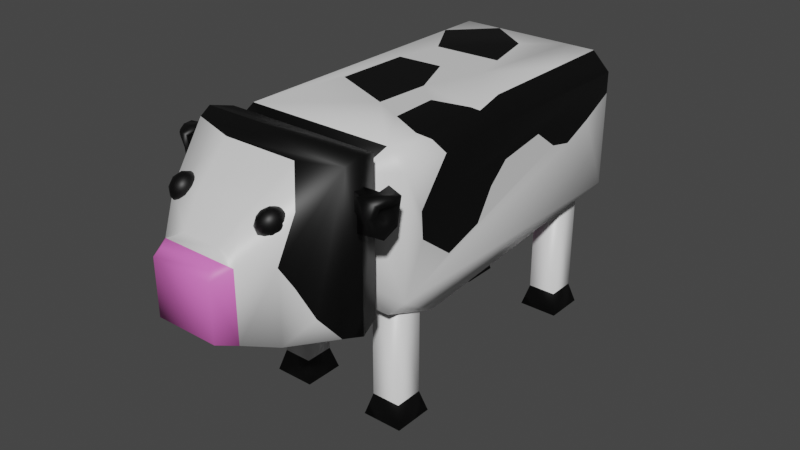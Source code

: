 # Source: cow.blend  (saved by Blender 2.92.15; exported with 4.5.12 LTS)
import bpy
from mathutils import Matrix  # noqa: F401  (used for matrix-valued properties, if any)

bpy.ops.wm.read_factory_settings(use_empty=True)
scene = bpy.context.scene
scene.name = 'Scene'

# ---- collections
col_collection = bpy.data.collections.new('Collection'); scene.collection.children.link(col_collection)

# ---- materials (node trees are filled in below, after node groups)
mat_cow1 = bpy.data.materials.new('cow1')
mat_cow1.alpha_threshold = 0.0
mat_cow1.use_transparent_shadow = False
mat_cow1.line_color = (0.0, 0.0, 0.0, 1.0)
mat_cow2 = bpy.data.materials.new('cow2')
mat_cow2.use_transparent_shadow = False
mat_cow2.diffuse_color = (0.0, 0.0, 0.0, 1.0)
mat_cow3 = bpy.data.materials.new('cow3')
mat_cow3.use_transparent_shadow = False
mat_cow3.diffuse_color = (0.7991, 0.1651, 0.5906, 1.0)

# ---- material node trees
mat_cow1.use_nodes = True; mat_cow1.node_tree.nodes.clear()
_N = mat_cow1.node_tree.nodes; _L = mat_cow1.node_tree.links
n0 = _N.new('ShaderNodeOutputMaterial'); n0.name = 'Material Output'; n0.location = (300, 300)
n1 = _N.new('ShaderNodeBsdfPrincipled'); n1.name = 'Principled BSDF'; n1.location = (10, 300)
n1.distribution = 'GGX'
n1.subsurface_method = 'BURLEY'
n1.inputs[2].default_value = 0.4
n1.inputs[3].default_value = 1.45
n1.inputs[27].default_value = (0.0, 0.0, 0.0, 1.0)
n1.inputs[28].default_value = 1.0
_L.new(n1.outputs[0], n0.inputs[0])
n0.is_active_output = True
mat_cow2.use_nodes = True; mat_cow2.node_tree.nodes.clear()
_N = mat_cow2.node_tree.nodes; _L = mat_cow2.node_tree.links
n0 = _N.new('ShaderNodeBsdfPrincipled'); n0.name = 'Principled BSDF'; n0.location = (10, 300)
n0.distribution = 'GGX'
n0.subsurface_method = 'BURLEY'
n0.inputs[0].default_value = (0.0, 0.0, 0.0, 1.0)
n0.inputs[3].default_value = 1.45
n0.inputs[27].default_value = (0.0, 0.0, 0.0, 1.0)
n0.inputs[28].default_value = 1.0
n1 = _N.new('ShaderNodeOutputMaterial'); n1.name = 'Material Output'; n1.location = (300, 300)
_L.new(n0.outputs[0], n1.inputs[0])
n1.is_active_output = True
mat_cow3.use_nodes = True; mat_cow3.node_tree.nodes.clear()
_N = mat_cow3.node_tree.nodes; _L = mat_cow3.node_tree.links
n0 = _N.new('ShaderNodeBsdfPrincipled'); n0.name = 'Principled BSDF'; n0.location = (10, 300)
n0.distribution = 'GGX'
n0.subsurface_method = 'BURLEY'
n0.inputs[0].default_value = (0.7991, 0.1651, 0.5906, 1.0)
n0.inputs[3].default_value = 1.45
n0.inputs[27].default_value = (0.0, 0.0, 0.0, 1.0)
n0.inputs[28].default_value = 1.0
n1 = _N.new('ShaderNodeOutputMaterial'); n1.name = 'Material Output'; n1.location = (300, 300)
_L.new(n0.outputs[0], n1.inputs[0])
n1.is_active_output = True

# ---- world
world_world = bpy.data.worlds.new('World'); scene.world = world_world
world_world.use_nodes = True; world_world.node_tree.nodes.clear()
_N = world_world.node_tree.nodes; _L = world_world.node_tree.links
n0 = _N.new('ShaderNodeOutputWorld'); n0.name = 'World Output'; n0.location = (300, 300)
n1 = _N.new('ShaderNodeBackground'); n1.name = 'Background'; n1.location = (10, 300)
n1.inputs[0].default_value = (0.05088, 0.05088, 0.05088, 1.0)
_L.new(n1.outputs[0], n0.inputs[0])
n0.is_active_output = True
world_world.color = (0.05088, 0.05088, 0.05088)
world_world.use_sun_shadow = False
world_world.sun_shadow_jitter_overblur = 0.0

# ---- meshes
me_cube = bpy.data.meshes.new('Cube')
me_cube.from_pydata([(1.304, 3.0, 1.023), (1.304, 2.684, 1.339), (1.62, 2.684, 1.023), (1.304, 2.684, -1.339), (1.304, 3.0, -1.023), (1.62, 2.684, -1.023), (1.62, -2.684, 1.023), (1.304, -2.684, 1.339), (0.8884, -2.841, 0.8767), (1.62, -2.684, -1.023), (0.8884, -2.841, -0.8767), (1.304, -2.684, -1.339), (-1.304, 3.0, 1.023), (-1.62, 2.684, 1.023), (-1.304, 2.684, 1.339), (-1.62, 2.684, -1.023), (-1.304, 3.0, -1.023), (-1.304, 2.684, -1.339), (-1.62, -2.684, 1.023), (-0.8884, -2.841, 0.8767), (-1.304, -2.684, 1.339), (-1.304, -2.684, -1.339), (-0.8884, -2.841, -0.8767), (-1.62, -2.684, -1.023), (-0.692, -2.383, -3.164), (-0.692, -1.872, -3.164), (-1.203, -1.872, -3.164), (-1.203, -2.383, -3.164), (-1.307, -2.486, -3.539), (-1.203, -2.383, -1.317), (-1.307, -1.768, -3.539), (-1.203, -1.872, -1.317), (-0.5885, -2.486, -3.539), (-0.692, -2.383, -1.317), (-0.5885, -1.768, -3.539), (-0.692, -1.872, -1.317), (1.245, -2.383, -3.164), (1.245, -1.872, -3.164), (0.7338, -1.872, -3.164), (0.7338, -2.383, -3.164), (0.6303, -2.486, -3.539), (0.7338, -2.383, -1.317), (0.6303, -1.768, -3.539), (0.7338, -1.872, -1.317), (1.348, -2.486, -3.539), (1.245, -2.383, -1.317), (1.348, -1.768, -3.539), (1.245, -1.872, -1.317), (-0.692, 2.048, -3.164), (-0.692, 2.559, -3.164), (-1.203, 2.559, -3.164), (-1.203, 2.048, -3.164), (-1.307, 1.945, -3.539), (-1.203, 2.048, -1.317), (-1.307, 2.663, -3.539), (-1.203, 2.559, -1.317), (-0.5885, 1.945, -3.539), (-0.692, 2.048, -1.317), (-0.5885, 2.663, -3.539), (-0.692, 2.559, -1.317), (1.245, 2.048, -3.164), (1.245, 2.559, -3.164), (0.7338, 2.559, -3.164), (0.7338, 2.048, -3.164), (0.6303, 1.945, -3.539), (0.7338, 2.048, -1.317), (0.6303, 2.663, -3.539), (0.7338, 2.559, -1.317), (1.348, 1.945, -3.539), (1.245, 2.048, -1.317), (1.348, 2.663, -3.539), (1.245, 2.559, -1.317), (-0.06822, 1.936, -1.399), (-0.06822, 1.933, -1.512), (-0.06822, 1.684, -1.903), (0.06146, 1.923, -1.4), (0.05897, 1.921, -1.513), (0.05159, 1.893, -1.624), (0.03961, 1.842, -1.729), (0.02348, 1.769, -1.824), (0.003831, 1.677, -1.904), (-0.01859, 1.569, -1.967), (-0.04292, 1.45, -2.01), (0.1862, 1.886, -1.403), (0.1813, 1.884, -1.516), (0.1668, 1.859, -1.627), (0.1433, 1.811, -1.732), (0.1117, 1.742, -1.826), (0.07311, 1.656, -1.906), (0.02913, 1.555, -1.968), (-0.01859, 1.443, -2.011), (0.3011, 1.825, -1.408), (0.294, 1.824, -1.522), (0.273, 1.802, -1.632), (0.2388, 1.76, -1.736), (0.1929, 1.699, -1.83), (0.137, 1.622, -1.909), (0.07311, 1.531, -1.97), (0.003831, 1.431, -2.012), (0.4018, 1.742, -1.416), (0.3928, 1.743, -1.529), (0.366, 1.726, -1.639), (0.3226, 1.691, -1.743), (0.2641, 1.641, -1.835), (0.1929, 1.576, -1.913), (0.1117, 1.5, -1.973), (0.02348, 1.415, -2.014), (0.4845, 1.642, -1.425), (0.4739, 1.645, -1.537), (0.4424, 1.633, -1.647), (0.3913, 1.608, -1.75), (0.3226, 1.57, -1.841), (0.2388, 1.52, -1.918), (0.1433, 1.462, -1.976), (0.03961, 1.395, -2.015), (0.5459, 1.527, -1.435), (0.5341, 1.532, -1.547), (0.4992, 1.527, -1.657), (0.4424, 1.513, -1.758), (0.366, 1.489, -1.848), (0.273, 1.457, -1.923), (0.1668, 1.418, -1.98), (0.05159, 1.373, -2.017), (0.5837, 1.403, -1.446), (0.5712, 1.411, -1.558), (0.5341, 1.413, -1.667), (0.4739, 1.41, -1.767), (0.3928, 1.401, -1.856), (0.294, 1.388, -1.929), (0.1813, 1.37, -1.984), (0.05897, 1.349, -2.019), (0.5965, 1.274, -1.457), (0.5837, 1.284, -1.569), (0.5459, 1.293, -1.677), (0.4845, 1.302, -1.777), (0.4018, 1.31, -1.864), (0.3011, 1.316, -1.936), (0.1862, 1.321, -1.989), (0.06146, 1.324, -2.022), (0.5837, 1.145, -1.468), (0.5712, 1.157, -1.58), (0.5341, 1.174, -1.688), (0.4739, 1.195, -1.786), (0.3928, 1.218, -1.872), (0.294, 1.244, -1.942), (0.1813, 1.271, -1.993), (0.05897, 1.298, -2.024), (0.5459, 1.021, -1.479), (0.5341, 1.035, -1.591), (0.4992, 1.059, -1.698), (0.4424, 1.091, -1.795), (0.366, 1.131, -1.88), (0.273, 1.175, -1.948), (0.1668, 1.224, -1.997), (0.05159, 1.274, -2.026), (0.4845, 0.9061, -1.489), (0.4739, 0.9231, -1.601), (0.4424, 0.9535, -1.707), (0.3913, 0.9962, -1.804), (0.3226, 1.05, -1.887), (0.2388, 1.112, -1.954), (0.1433, 1.18, -2.001), (0.03961, 1.252, -2.028), (0.4018, 0.8058, -1.498), (0.3928, 0.8246, -1.61), (0.366, 0.8608, -1.715), (0.3226, 0.9128, -1.811), (0.2641, 0.9787, -1.893), (0.1929, 1.056, -1.958), (0.1117, 1.142, -2.005), (0.02348, 1.232, -2.03), (0.3011, 0.7234, -1.505), (0.294, 0.7439, -1.617), (0.273, 0.7847, -1.722), (0.2388, 0.8443, -1.817), (0.1929, 0.9205, -1.898), (0.137, 1.01, -1.963), (0.07311, 1.11, -2.007), (0.003831, 1.216, -2.031), (-0.06822, 1.325, -2.033), (0.1862, 0.6622, -1.511), (0.1813, 0.6839, -1.622), (0.1668, 0.7282, -1.727), (0.1433, 0.7935, -1.822), (0.1117, 0.8772, -1.902), (0.07311, 0.9762, -1.966), (0.02913, 1.087, -2.009), (-0.01859, 1.204, -2.032), (0.06146, 0.6245, -1.514), (0.05897, 0.6469, -1.625), (0.05159, 0.6934, -1.73), (0.03961, 0.7621, -1.824), (0.02348, 0.8506, -1.904), (0.003831, 0.9553, -1.967), (-0.01859, 1.072, -2.011), (-0.04292, 1.197, -2.033), (-0.2805, 1.561, -2.551), (-0.06822, 0.6118, -1.515), (-0.06822, 0.6344, -1.626), (-0.06822, 0.6816, -1.731), (-0.06822, 0.7516, -1.825), (-0.06822, 0.8416, -1.905), (-0.06822, 0.9482, -1.968), (-0.06822, 1.067, -2.011), (-0.06822, 1.194, -2.033), (-0.3618, 1.638, -2.491), (-0.1979, 0.6245, -1.514), (-0.1954, 0.6469, -1.625), (-0.188, 0.6934, -1.73), (-0.176, 0.7621, -1.824), (-0.1599, 0.8506, -1.904), (-0.1403, 0.9553, -1.967), (-0.1178, 1.072, -2.011), (-0.09351, 1.197, -2.033), (-0.3122, 1.523, -2.555), (-0.3226, 0.6622, -1.511), (-0.3177, 0.6839, -1.622), (-0.3032, 0.7282, -1.727), (-0.2797, 0.7935, -1.822), (-0.2481, 0.8772, -1.902), (-0.2095, 0.9762, -1.966), (-0.1656, 1.087, -2.009), (-0.1178, 1.204, -2.032), (-0.4077, 1.582, -2.496), (-0.4375, 0.7234, -1.505), (-0.4304, 0.7439, -1.617), (-0.4094, 0.7847, -1.722), (-0.3753, 0.8443, -1.817), (-0.3293, 0.9205, -1.898), (-0.2734, 1.01, -1.963), (-0.2095, 1.11, -2.007), (-0.1403, 1.216, -2.031), (-0.433, 1.04, -2.471), (-0.5382, 0.8058, -1.498), (-0.5292, 0.8246, -1.61), (-0.5025, 0.8608, -1.715), (-0.459, 0.9128, -1.811), (-0.4006, 0.9787, -1.893), (-0.3293, 1.056, -1.958), (-0.2481, 1.142, -2.005), (-0.1599, 1.232, -2.03), (-0.4915, 0.9813, -2.469), (-0.6209, 0.9061, -1.489), (-0.6103, 0.9231, -1.601), (-0.5788, 0.9535, -1.707), (-0.5278, 0.9962, -1.804), (-0.459, 1.05, -1.887), (-0.3753, 1.112, -1.954), (-0.2797, 1.18, -2.001), (-0.176, 1.252, -2.028), (-0.3618, 0.982, -2.477), (-0.6823, 1.021, -1.479), (-0.6705, 1.035, -1.591), (-0.6356, 1.059, -1.698), (-0.5788, 1.091, -1.795), (-0.5025, 1.131, -1.88), (-0.4094, 1.175, -1.948), (-0.3032, 1.224, -1.997), (-0.188, 1.274, -2.026), (-0.4077, 0.9128, -2.475), (-0.7202, 1.145, -1.468), (-0.7076, 1.157, -1.58), (-0.6705, 1.174, -1.688), (-0.6103, 1.195, -1.786), (-0.5292, 1.218, -1.872), (-0.4304, 1.244, -1.942), (-0.3177, 1.271, -1.993), (-0.1954, 1.298, -2.024), (0.07923, 0.9387, -2.48), (-0.7329, 1.274, -1.457), (-0.7202, 1.284, -1.569), (-0.6823, 1.293, -1.677), (-0.6209, 1.302, -1.777), (-0.5382, 1.31, -1.864), (-0.4375, 1.316, -1.936), (-0.3226, 1.321, -1.989), (-0.1979, 1.324, -2.022), (0.1109, 0.8623, -2.484), (-0.7202, 1.403, -1.446), (-0.7076, 1.411, -1.558), (-0.6705, 1.413, -1.667), (-0.6103, 1.41, -1.767), (-0.5292, 1.401, -1.856), (-0.4304, 1.388, -1.929), (-0.3177, 1.37, -1.984), (-0.1954, 1.349, -2.019), (0.1605, 0.982, -2.477), (-0.6823, 1.527, -1.435), (-0.6705, 1.532, -1.547), (-0.6356, 1.527, -1.657), (-0.5788, 1.513, -1.758), (-0.5025, 1.489, -1.848), (-0.4094, 1.457, -1.923), (-0.3032, 1.418, -1.98), (-0.188, 1.373, -2.017), (0.2064, 0.9132, -2.48), (-0.6209, 1.642, -1.425), (-0.6103, 1.645, -1.537), (-0.5788, 1.633, -1.647), (-0.5278, 1.608, -1.75), (-0.459, 1.57, -1.841), (-0.3753, 1.52, -1.918), (-0.2797, 1.462, -1.976), (-0.176, 1.395, -2.015), (0.07923, 1.561, -2.551), (-0.5382, 1.742, -1.416), (-0.5292, 1.743, -1.529), (-0.5025, 1.726, -1.639), (-0.459, 1.691, -1.743), (-0.4006, 1.641, -1.835), (-0.3293, 1.576, -1.913), (-0.2481, 1.5, -1.973), (-0.1599, 1.415, -2.014), (0.1605, 1.638, -2.491), (-0.4375, 1.825, -1.408), (-0.4304, 1.824, -1.522), (-0.4094, 1.802, -1.632), (-0.3753, 1.76, -1.736), (-0.3293, 1.699, -1.83), (-0.2734, 1.622, -1.909), (-0.2095, 1.531, -1.97), (-0.1403, 1.431, -2.012), (0.04068, 1.593, -2.549), (-0.3226, 1.886, -1.403), (-0.3177, 1.884, -1.516), (-0.3032, 1.859, -1.627), (-0.2797, 1.811, -1.732), (-0.2481, 1.742, -1.826), (-0.2095, 1.656, -1.906), (-0.1656, 1.555, -1.968), (-0.1178, 1.443, -2.011), (0.1045, 1.683, -2.487), (-0.1979, 1.923, -1.4), (-0.1954, 1.921, -1.513), (-0.188, 1.893, -1.624), (-0.176, 1.842, -1.729), (-0.1599, 1.769, -1.824), (-0.1403, 1.677, -1.904), (-0.1178, 1.569, -1.967), (-0.09351, 1.45, -2.01), (-0.06822, 1.905, -1.623), (-0.06822, 1.853, -1.728), (-0.06822, 1.778, -1.823), (-0.06822, 1.574, -1.966), (-0.06822, 1.453, -2.01), (-0.2491, 3.41, -1.03), (-0.2491, 3.41, -0.5928), (-0.2491, 3.717, -1.03), (-0.2491, 3.717, -0.5928), (0.2491, 3.41, -1.03), (0.2491, 3.41, -0.5928), (0.2491, 3.717, -1.03), (0.2491, 3.717, -0.5928), (0.0, 3.717, -1.243), (0.0, 3.717, -0.5928), (0.0, 3.41, -1.243), (0.0, 3.41, -0.5928), (-0.04714, 3.52, -0.5975), (-0.08353, 3.52, 0.4046), (-0.04714, 3.629, -0.5975), (-0.08353, 3.629, 0.4046), (0.06248, 3.52, -0.5975), (0.09887, 3.52, 0.4046), (0.06248, 3.629, -0.5975), (0.09887, 3.629, 0.4046), (-0.08353, 3.535, 0.4409), (-0.08353, 3.614, 0.517), (0.09887, 3.614, 0.517), (0.09887, 3.535, 0.4409), (-0.1569, 2.972, 0.4312), (-0.1569, 2.984, 0.6286), (0.1722, 2.984, 0.6286), (0.1722, 2.972, 0.4312), (-0.9687, -4.569, -1.069), (-1.326, -3.058, -1.176), (-1.326, -3.058, 1.391), (1.031, -4.569, -1.069), (1.389, -3.058, -1.176), (1.389, -3.058, 1.391), (-1.425, -3.424, -1.269), (-1.425, -3.424, 1.484), (1.487, -3.424, -1.269), (1.487, -3.424, 1.484), (-1.331, -3.769, -1.181), (1.394, -3.769, -1.181), (-0.6442, -5.035, -0.94), (0.7068, -5.035, -0.94), (-0.5205, -5.358, -0.8231), (0.5831, -5.358, -0.8231), (-0.8969, -2.974, 0.9852), (-0.8969, -2.974, -0.77), (0.9594, -2.974, -0.77), (0.9594, -2.974, 0.9852), (1.386, -3.514, 0.7518), (1.386, -3.514, 1.03), (1.386, -3.368, 0.7518), (1.386, -3.368, 1.03), (1.884, -3.597, 0.6263), (1.953, -3.597, 0.9392), (1.955, -3.285, 0.6263), (2.024, -3.285, 0.9392), (1.386, -3.441, 0.7518), (1.386, -3.441, 1.03), (1.963, -3.441, 0.5917), (2.055, -3.441, 0.9737), (1.386, -3.514, 0.8909), (1.386, -3.368, 0.8909), (1.963, -3.251, 0.7827), (1.876, -3.631, 0.7827), (1.806, -3.251, 0.5917), (1.386, -3.441, 0.8909), (1.973, -3.325, 0.7759), (1.96, -3.345, 0.6826), (1.909, -3.423, 0.6585), (1.909, -3.423, 0.8933), (1.859, -3.501, 0.8692), (1.846, -3.521, 0.7759), (1.859, -3.501, 0.6826), (1.96, -3.345, 0.8692), (1.909, -3.423, 0.7759), (1.806, -3.251, 0.9737), (1.806, -3.631, 0.5917), (1.806, -3.631, 0.9737), (1.806, -3.441, 0.9737), (1.806, -3.441, 0.5917), (1.806, -3.631, 0.7827), (1.806, -3.251, 0.7827), (1.732, -3.155, 1.054), (2.015, -3.231, 1.018), (1.952, -3.195, 0.7827), (1.946, -3.231, 0.5476), (1.905, -3.461, 0.4086), (1.996, -3.461, 1.054), (1.932, -3.691, 1.018), (1.857, -3.727, 0.7827), (1.863, -3.691, 0.5476), (1.637, -3.687, 0.5111), (1.776, -3.421, 1.054), (1.732, -3.155, 0.7827), (1.732, -3.155, 0.5111), (1.637, -3.687, 1.054), (1.685, -3.421, 0.4086), (1.637, -3.687, 0.7827), (-1.312, -3.361, 0.7518), (-1.312, -3.361, 1.03), (-1.312, -3.508, 0.7518), (-1.312, -3.508, 1.03), (-2.003, -3.281, 0.6263), (-2.058, -3.324, 0.9392), (-1.87, -3.571, 0.6263), (-1.925, -3.614, 0.9392), (-1.312, -3.434, 0.7518), (-1.312, -3.434, 1.03), (-1.971, -3.453, 0.5917), (-2.043, -3.509, 0.9737), (-1.312, -3.361, 0.8909), (-1.312, -3.508, 0.8909), (-1.855, -3.603, 0.7827), (-2.018, -3.25, 0.7827), (-1.732, -3.624, 0.5917), (-1.312, -3.434, 0.8909), (-1.908, -3.551, 0.7759), (-1.91, -3.527, 0.6826), (-1.917, -3.435, 0.6585), (-1.917, -3.435, 0.8933), (-1.924, -3.342, 0.8692), (-1.926, -3.318, 0.7759), (-1.924, -3.342, 0.6826), (-1.91, -3.527, 0.8692), (-1.917, -3.435, 0.7759), (-1.732, -3.624, 0.9737), (-1.732, -3.245, 0.5917), (-1.732, -3.245, 0.9737), (-1.732, -3.434, 0.9737), (-1.732, -3.434, 0.5917), (-1.732, -3.245, 0.7827), (-1.732, -3.624, 0.7827), (-1.659, -3.72, 1.054), (-1.884, -3.651, 1.018), (-1.812, -3.641, 0.7827), (-1.829, -3.609, 0.5476), (-1.936, -3.402, 0.4086), (-2.009, -3.457, 1.054), (-2.099, -3.236, 1.018), (-2.061, -3.162, 0.7827), (-2.044, -3.194, 0.5476), (-1.563, -3.188, 0.5111), (-1.702, -3.454, 1.054), (-1.659, -3.72, 0.7827), (-1.659, -3.72, 0.5111), (-1.563, -3.188, 1.054), (-1.611, -3.454, 0.4086), (-1.563, -3.188, 0.7827), (-0.4241, -4.632, 0.7571), (-0.4672, -4.495, 0.8752), (-0.9687, -4.569, 0.7184), (0.5298, -4.495, 0.8752), (0.4867, -4.632, 0.7571), (1.031, -4.569, 0.7184), (1.423, -3.659, 1.397), (0.6872, -3.842, 1.343), (-0.6246, -3.842, 1.343), (-1.361, -3.659, 1.397), (-0.5153, -5.121, 0.3065), (-0.2979, -4.973, 0.4027), (-0.6442, -5.035, 0.2345), (0.5779, -5.121, 0.3065), (0.7068, -5.035, 0.2345), (0.3605, -4.973, 0.4027), (-0.4568, -5.273, 0.2513), (-0.5205, -5.358, 0.1183), (0.5194, -5.273, 0.2513), (0.5831, -5.358, 0.1183), (0.9105, -4.252, 0.7456), (0.9602, -4.397, 0.568), (0.7487, -4.363, 0.5892), (0.7317, -4.358, 0.828), (0.9327, -4.389, 0.9545), (1.074, -4.413, 0.7938), (0.8121, -4.591, 0.5407), (0.6708, -4.567, 0.7014), (0.7845, -4.584, 0.9272), (0.996, -4.618, 0.906), (1.013, -4.623, 0.6672), (0.8342, -4.728, 0.7496), (0.8221, -4.275, 0.6533), (0.9465, -4.295, 0.6409), (0.8513, -4.36, 0.5489), (1.042, -4.39, 0.6692), (1.013, -4.305, 0.7736), (0.8121, -4.273, 0.7937), (0.717, -4.337, 0.7017), (0.9302, -4.291, 0.868), (0.8251, -4.353, 0.9165), (1.026, -4.385, 0.8964), (1.007, -4.513, 0.5948), (1.074, -4.523, 0.7275), (0.7643, -4.475, 0.5329), (0.8886, -4.495, 0.5204), (0.6712, -4.458, 0.7677), (0.6812, -4.461, 0.6273), (0.8562, -4.486, 0.9748), (0.738, -4.467, 0.9004), (1.064, -4.52, 0.8679), (0.9805, -4.506, 0.9623), (0.9196, -4.628, 0.5787), (0.7185, -4.595, 0.5988), (0.7023, -4.591, 0.826), (0.8934, -4.62, 0.9463), (1.028, -4.643, 0.7935), (0.8145, -4.69, 0.6272), (0.9326, -4.708, 0.7015), (0.7315, -4.675, 0.7216), (0.7983, -4.685, 0.8543), (0.9226, -4.705, 0.8419), (-0.83, -4.284, 0.8684), (-0.7749, -4.305, 0.6418), (-0.9859, -4.329, 0.6775), (-0.9793, -4.449, 0.8847), (-0.7643, -4.5, 0.9771), (-0.6379, -4.411, 0.827), (-0.8903, -4.484, 0.5181), (-1.017, -4.573, 0.6682), (-0.8796, -4.678, 0.8534), (-0.6686, -4.655, 0.8177), (-0.6752, -4.535, 0.6105), (-0.8246, -4.7, 0.6268), (-0.9221, -4.274, 0.7774), (-0.7981, -4.26, 0.7564), (-0.8897, -4.286, 0.6442), (-0.6852, -4.335, 0.7321), (-0.7175, -4.322, 0.8653), (-0.9182, -4.344, 0.8992), (-1.01, -4.371, 0.787), (-0.7918, -4.374, 0.9535), (-0.8796, -4.471, 0.9631), (-0.6789, -4.449, 0.9291), (-0.7071, -4.408, 0.6048), (-0.6266, -4.47, 0.7137), (-0.9575, -4.392, 0.5715), (-0.8335, -4.378, 0.5506), (-1.028, -4.514, 0.7815), (-1.032, -4.444, 0.6598), (-0.821, -4.606, 0.9446), (-0.9474, -4.576, 0.8904), (-0.6227, -4.54, 0.8354), (-0.697, -4.592, 0.9237), (-0.7749, -4.513, 0.5321), (-0.9756, -4.535, 0.5661), (-0.9693, -4.649, 0.7631), (-0.7648, -4.697, 0.851), (-0.6446, -4.613, 0.7082), (-0.8627, -4.61, 0.5417), (-0.7363, -4.64, 0.596), (-0.937, -4.662, 0.63), (-0.8564, -4.724, 0.7388), (-0.7324, -4.71, 0.7178), (1.62, 2.684, 0.6495), (1.62, -1.771, 1.023), (1.62, -2.317, 0.3136), (1.62, -2.285, -0.1463), (1.62, -1.656, -0.6311), (1.62, -0.9484, -0.4116), (1.62, -0.633, 0.09817), (1.62, -0.2743, 0.42), (1.62, 0.6066, 0.5548), (1.62, 1.076, 0.2051), (1.62, 1.512, 0.1086), (1.62, 2.087, 0.3486), (1.304, 1.583, 1.339), (1.304, -0.08982, 1.339), (1.304, -0.7839, 1.339), (1.304, -2.068, 1.339), (0.7681, 2.684, 1.339), (1.433, -1.863, 1.21), (1.377, -0.6519, 1.266), (0.6961, -1.758, 1.339), (0.6644, -0.9174, 1.339), (0.5438, 0.5742, 1.339), (1.142, -4.311, 0.9108), (1.031, -4.569, 0.1617), (1.243, -4.101, -0.7608), (1.123, -4.366, -0.2013), (-1.289, -3.827, 1.272), (-0.9687, -4.569, -0.1415), (-1.209, -4.032, -0.7887), (-1.032, -4.422, -0.2814), (-1.029, -4.43, 0.3318), (-1.155, -4.137, 0.7103), (0.1401, -1.479, 1.339), (0.199, -0.5113, 1.339), (-0.1735, 0.3787, 1.339), (-0.9823, 0.3325, 1.339), (-1.017, -0.9967, 1.339), (-0.634, 2.684, 1.339), (-1.304, 1.974, 1.339), (0.3726, 1.196, 1.339), (0.1393, 2.164, 1.339), (-0.8272, 1.151, 1.339), (-1.62, -2.684, -0.06831), (-0.8884, -2.841, -0.2391), (-1.62, -2.288, 1.023), (-1.62, -0.5022, -1.023), (-1.62, -1.634, 0.8015), (-1.62, -0.6164, 0.2183), (-1.62, -0.06042, -0.3789), (-1.62, -1.175, -0.6674), (-1.62, -1.751, -0.2576), (-1.62, -1.87, -0.7975), (-1.62, -2.289, -0.6617), (-1.62, 2.467, 1.023), (-1.62, 0.5736, 1.023), (-1.62, 2.684, 0.8249), (-1.62, 0.4115, 0.373), (-1.62, 0.4407, -0.3282), (-1.62, 0.8341, -0.6838), (-1.62, 1.544, -0.1538), (-1.62, 2.176, 0.5009), (-1.419, 2.253, 1.224), (-1.42, 1.693, 1.223), (-1.304, -1.543, -1.729), (1.304, -1.676, -1.729)], [], [(17, 3, 661, 660), (23, 639, 649, 648, 647, 646, 642), (392, 391, 10, 8), (1, 613, 609), (5, 597, 608, 607, 606, 605, 604, 603, 602, 601, 600, 599, 598, 6, 9), (0, 1, 2), (3, 4, 5), (6, 7, 8), (9, 10, 11), (12, 13, 14), (15, 16, 17), (18, 19, 20), (21, 22, 23), (17, 660, 21, 23, 642, 15), (3, 17, 16, 4), (2, 597, 5, 4, 0), (22, 640, 639, 23), (8, 10, 9, 6), (12, 16, 15, 652, 13), (7, 20, 19, 8), (1, 609, 610, 615, 611, 612, 614, 598, 2), (21, 11, 10, 22), (20, 635, 14, 13, 650, 658, 659, 651, 641, 18), (14, 634, 613, 1, 0, 12), (11, 661, 3, 5, 9), (16, 12, 0, 4), (28, 27, 26, 30), (30, 26, 25, 34), (34, 25, 24, 32), (32, 24, 27, 28), (27, 29, 31, 26), (26, 31, 35, 25), (25, 35, 33, 24), (24, 33, 29, 27), (30, 34, 32, 28), (35, 31, 29, 33), (40, 39, 38, 42), (42, 38, 37, 46), (46, 37, 36, 44), (44, 36, 39, 40), (39, 41, 43, 38), (38, 43, 47, 37), (37, 47, 45, 36), (36, 45, 41, 39), (42, 46, 44, 40), (47, 43, 41, 45), (52, 51, 50, 54), (54, 50, 49, 58), (58, 49, 48, 56), (56, 48, 51, 52), (51, 53, 55, 50), (50, 55, 59, 49), (49, 59, 57, 48), (48, 57, 53, 51), (54, 58, 56, 52), (59, 55, 53, 57), (64, 63, 62, 66), (66, 62, 61, 70), (70, 61, 60, 68), (68, 60, 63, 64), (63, 65, 67, 62), (62, 67, 71, 61), (61, 71, 69, 60), (60, 69, 65, 63), (66, 70, 68, 64), (71, 67, 65, 69), (73, 72, 75, 76), (340, 73, 76, 77), (341, 340, 77, 78), (342, 341, 78, 79), (74, 342, 79, 80), (343, 74, 80, 81), (344, 343, 81, 82), (179, 344, 82), (82, 81, 89, 90), (179, 82, 90), (76, 75, 83, 84), (77, 76, 84, 85), (78, 77, 85, 86), (79, 78, 86, 87), (80, 79, 87, 88), (81, 80, 88, 89), (87, 86, 94, 95), (88, 87, 95, 96), (89, 88, 96, 97), (90, 89, 97, 98), (179, 90, 98), (84, 83, 91, 92), (85, 84, 92, 93), (86, 85, 93, 94), (179, 98, 106), (92, 91, 99, 100), (93, 92, 100, 101), (94, 93, 101, 102), (95, 94, 102, 103), (96, 95, 103, 104), (104, 105, 304, 313), (98, 97, 105, 106), (104, 103, 111, 112), (105, 104, 112, 113), (106, 105, 113, 114), (179, 106, 114), (100, 99, 107, 108), (101, 100, 108, 109), (102, 101, 109, 110), (103, 102, 110, 111), (108, 107, 115, 116), (109, 108, 116, 117), (110, 109, 117, 118), (111, 110, 118, 119), (112, 111, 119, 120), (113, 112, 120, 121), (114, 113, 121, 122), (179, 114, 122), (120, 119, 127, 128), (121, 120, 128, 129), (122, 121, 129, 130), (179, 122, 130), (116, 115, 123, 124), (117, 116, 124, 125), (118, 117, 125, 126), (119, 118, 126, 127), (125, 124, 132, 133), (126, 125, 133, 134), (127, 126, 134, 135), (128, 127, 135, 136), (129, 128, 136, 137), (130, 129, 137, 138), (179, 130, 138), (124, 123, 131, 132), (137, 136, 144, 145), (138, 137, 145, 146), (179, 138, 146), (132, 131, 139, 140), (133, 132, 140, 141), (134, 133, 141, 142), (135, 134, 142, 143), (136, 135, 143, 144), (141, 140, 148, 149), (142, 141, 149, 150), (143, 142, 150, 151), (144, 143, 151, 152), (145, 144, 152, 153), (146, 145, 153, 154), (179, 146, 154), (140, 139, 147, 148), (153, 152, 160, 161), (154, 153, 161, 162), (179, 154, 162), (148, 147, 155, 156), (149, 148, 156, 157), (150, 149, 157, 158), (151, 150, 158, 159), (152, 151, 159, 160), (158, 157, 165, 166), (159, 158, 166, 167), (160, 159, 167, 168), (161, 160, 168, 169), (162, 161, 169, 170), (179, 162, 170), (156, 155, 163, 164), (157, 156, 164, 165), (170, 169, 177, 178), (179, 170, 178), (164, 163, 171, 172), (165, 164, 172, 173), (166, 165, 173, 174), (167, 166, 174, 175), (168, 167, 175, 176), (169, 168, 176, 177), (237, 228, 250, 232), (176, 175, 184, 185), (177, 176, 185, 186), (178, 177, 186, 187), (179, 178, 187), (172, 171, 180, 181), (173, 172, 181, 182), (174, 173, 182, 183), (179, 187, 195), (181, 180, 188, 189), (182, 181, 189, 190), (183, 182, 190, 191), (184, 183, 191, 192), (185, 184, 192, 193), (186, 185, 193, 194), (187, 186, 194, 195), (192, 191, 200, 201), (193, 192, 201, 202), (194, 193, 202, 203), (195, 194, 203, 204), (228, 227, 259, 250), (179, 195, 204), (189, 188, 197, 198), (190, 189, 198, 199), (191, 190, 199, 200), (179, 204, 213), (198, 197, 206, 207), (199, 198, 207, 208), (200, 199, 208, 209), (201, 200, 209, 210), (202, 201, 210, 211), (203, 202, 211, 212), (204, 203, 212, 213), (311, 302, 214, 196), (211, 210, 219, 220), (212, 211, 220, 221), (213, 212, 221, 222), (302, 301, 223, 214), (179, 213, 222), (207, 206, 215, 216), (208, 207, 216, 217), (209, 208, 217, 218), (210, 209, 218, 219), (216, 215, 224, 225), (217, 216, 225, 226), (218, 217, 226, 227), (219, 218, 227, 228), (220, 219, 228, 229), (221, 220, 229, 230), (222, 221, 230, 231), (97, 96, 331, 322), (179, 222, 231), (229, 228, 237, 238), (230, 229, 238, 239), (231, 230, 239, 240), (105, 97, 322, 304), (179, 231, 240), (225, 224, 233, 234), (226, 225, 234, 235), (227, 226, 235, 236), (175, 174, 295, 286), (235, 234, 243, 244), (236, 235, 244, 245), (237, 236, 245, 246), (238, 237, 246, 247), (239, 238, 247, 248), (240, 239, 248, 249), (174, 183, 277, 295), (179, 240, 249), (234, 233, 242, 243), (248, 247, 256, 257), (249, 248, 257, 258), (183, 184, 268, 277), (179, 249, 258), (243, 242, 251, 252), (244, 243, 252, 253), (245, 244, 253, 254), (246, 245, 254, 255), (247, 246, 255, 256), (254, 253, 262, 263), (255, 254, 263, 264), (256, 255, 264, 265), (257, 256, 265, 266), (258, 257, 266, 267), (301, 310, 205, 223), (179, 258, 267), (252, 251, 260, 261), (253, 252, 261, 262), (267, 266, 275, 276), (184, 175, 286, 268), (179, 267, 276), (261, 260, 269, 270), (262, 261, 270, 271), (263, 262, 271, 272), (264, 263, 272, 273), (265, 264, 273, 274), (266, 265, 274, 275), (272, 271, 280, 281), (273, 272, 281, 282), (274, 273, 282, 283), (275, 274, 283, 284), (276, 275, 284, 285), (96, 104, 313, 331), (179, 276, 285), (270, 269, 278, 279), (271, 270, 279, 280), (285, 284, 293, 294), (236, 237, 232, 241), (179, 285, 294), (279, 278, 287, 288), (280, 279, 288, 289), (281, 280, 289, 290), (282, 281, 290, 291), (283, 282, 291, 292), (284, 283, 292, 293), (291, 290, 299, 300), (292, 291, 300, 301), (293, 292, 301, 302), (294, 293, 302, 303), (310, 311, 196, 205), (179, 294, 303), (288, 287, 296, 297), (289, 288, 297, 298), (290, 289, 298, 299), (214, 223, 205, 196), (179, 303, 312), (297, 296, 305, 306), (298, 297, 306, 307), (299, 298, 307, 308), (300, 299, 308, 309), (301, 300, 309, 310), (227, 236, 241, 259), (303, 302, 311, 312), (309, 308, 317, 318), (310, 309, 318, 319), (311, 310, 319, 320), (312, 311, 320, 321), (250, 259, 241, 232), (179, 312, 321), (306, 305, 314, 315), (307, 306, 315, 316), (308, 307, 316, 317), (179, 321, 330), (315, 314, 323, 324), (316, 315, 324, 325), (317, 316, 325, 326), (318, 317, 326, 327), (319, 318, 327, 328), (320, 319, 328, 329), (321, 320, 329, 330), (286, 295, 277, 268), (328, 327, 336, 337), (329, 328, 337, 338), (330, 329, 338, 339), (322, 331, 313, 304), (179, 330, 339), (324, 323, 332, 333), (325, 324, 333, 334), (326, 325, 334, 335), (327, 326, 335, 336), (334, 333, 73, 340), (335, 334, 340, 341), (336, 335, 341, 342), (337, 336, 342, 74), (338, 337, 74, 343), (339, 338, 343, 344), (72, 332, 323, 314, 305, 296, 287, 278, 269, 260, 251, 242, 233, 224, 215, 206, 197, 188, 180, 171, 163, 155, 147, 139, 131, 123, 115, 107, 99, 91, 83, 75), (179, 339, 344), (333, 332, 72, 73), (345, 346, 348, 347), (353, 354, 352, 351), (351, 352, 350, 349), (355, 356, 346, 345), (353, 351, 349, 355), (354, 348, 346, 356), (352, 354, 356, 350), (347, 353, 355, 345), (349, 350, 356, 355), (347, 348, 354, 353), (357, 358, 360, 359), (359, 360, 364, 363), (363, 364, 362, 361), (361, 362, 358, 357), (359, 363, 361, 357), (364, 360, 366, 367), (368, 367, 371, 372), (362, 364, 367, 368), (360, 358, 365, 366), (358, 362, 368, 365), (371, 370, 369, 372), (366, 365, 369, 370), (365, 368, 372, 369), (367, 366, 370, 371), (379, 380, 375, 374), (375, 378, 392, 389), (376, 620, 498, 507, 386), (373, 376, 386, 385), (383, 384, 376, 373), (373, 624, 626, 625, 383), (378, 375, 380, 382), (374, 377, 381, 379), (377, 378, 382, 381), (505, 385, 387, 510), (497, 493, 504, 508), (383, 502, 380, 379), (379, 381, 384, 383), (382, 380, 502, 499), (385, 386, 388, 387), (384, 499, 619, 620, 622, 621), (381, 382, 499, 384), (500, 501, 494, 496), (506, 503, 509, 511), (386, 507, 512, 388), (388, 512, 510, 387), (389, 392, 8, 19), (374, 375, 389, 390), (378, 377, 391, 392), (377, 374, 390, 391), (391, 390, 22, 10), (390, 389, 19, 640, 22), (410, 402, 396, 406), (426, 420, 427, 438), (404, 398, 415, 414), (425, 422, 394, 405), (422, 425, 442, 440), (423, 402, 394, 422), (420, 396, 402, 423), (421, 424, 441, 436), (398, 408, 416, 415), (405, 394, 402, 410), (393, 405, 410, 401), (397, 403, 413, 417), (421, 425, 405, 393), (403, 399, 412, 413), (397, 408, 434, 435), (401, 410, 406, 395), (419, 414, 415, 416), (411, 418, 414, 419), (412, 411, 419, 413), (413, 419, 416, 417), (399, 407, 411, 412), (400, 404, 414, 418), (407, 400, 418, 411), (408, 397, 417, 416), (395, 406, 426, 409), (423, 422, 440, 437), (395, 409, 424, 401), (408, 398, 433, 434), (398, 404, 432, 433), (401, 424, 421, 393), (404, 400, 428, 432), (406, 396, 420, 426), (438, 427, 428, 429), (441, 431, 435, 436), (439, 430, 431, 441), (439, 438, 429, 430), (435, 434, 442, 436), (428, 427, 437, 432), (432, 437, 440, 433), (434, 433, 440, 442), (409, 426, 438, 439), (425, 421, 436, 442), (407, 399, 430, 429), (424, 409, 439, 441), (403, 397, 435, 431), (399, 403, 431, 430), (400, 407, 429, 428), (420, 423, 437, 427), (460, 452, 446, 456), (476, 470, 477, 488), (454, 448, 465, 464), (475, 472, 444, 455), (472, 475, 492, 490), (473, 452, 444, 472), (470, 446, 452, 473), (471, 474, 491, 486), (448, 458, 466, 465), (455, 444, 452, 460), (443, 455, 460, 451), (447, 453, 463, 467), (471, 475, 455, 443), (453, 449, 462, 463), (447, 458, 484, 485), (451, 460, 456, 445), (469, 464, 465, 466), (461, 468, 464, 469), (462, 461, 469, 463), (463, 469, 466, 467), (449, 457, 461, 462), (450, 454, 464, 468), (457, 450, 468, 461), (458, 447, 467, 466), (445, 456, 476, 459), (473, 472, 490, 487), (445, 459, 474, 451), (458, 448, 483, 484), (448, 454, 482, 483), (451, 474, 471, 443), (454, 450, 478, 482), (456, 446, 470, 476), (488, 477, 478, 479), (491, 481, 485, 486), (489, 480, 481, 491), (489, 488, 479, 480), (485, 484, 492, 486), (478, 477, 487, 482), (482, 487, 490, 483), (484, 483, 490, 492), (459, 476, 488, 489), (475, 471, 486, 492), (457, 449, 480, 479), (474, 459, 489, 491), (453, 447, 485, 481), (449, 453, 481, 480), (450, 457, 479, 478), (470, 473, 487, 477), (493, 494, 495), (496, 497, 498), (503, 504, 505), (506, 507, 508), (500, 496, 498, 619), (496, 494, 493, 497), (494, 501, 502, 623, 495), (501, 500, 499, 502), (508, 504, 503, 506), (495, 505, 504, 493), (507, 498, 497, 508), (511, 509, 510, 512), (509, 503, 505, 510), (512, 507, 506, 511), (495, 624, 373, 385, 505), (513, 526, 525), (514, 526, 528), (513, 525, 530), (513, 530, 532), (513, 532, 529), (514, 528, 535), (515, 527, 537), (516, 531, 539), (517, 533, 541), (518, 534, 543), (514, 535, 538), (515, 537, 540), (516, 539, 542), (517, 541, 544), (518, 543, 536), (519, 545, 550), (520, 546, 552), (521, 547, 553), (522, 548, 554), (523, 549, 551), (551, 554, 524), (551, 549, 554), (549, 522, 554), (554, 553, 524), (554, 548, 553), (548, 521, 553), (553, 552, 524), (553, 547, 552), (547, 520, 552), (552, 550, 524), (552, 546, 550), (546, 519, 550), (550, 551, 524), (550, 545, 551), (545, 523, 551), (536, 549, 523), (536, 543, 549), (543, 522, 549), (544, 548, 522), (544, 541, 548), (541, 521, 548), (542, 547, 521), (542, 539, 547), (539, 520, 547), (540, 546, 520), (540, 537, 546), (537, 519, 546), (538, 545, 519), (538, 535, 545), (535, 523, 545), (543, 544, 522), (543, 534, 544), (534, 517, 544), (541, 542, 521), (541, 533, 542), (533, 516, 542), (539, 540, 520), (539, 531, 540), (531, 515, 540), (537, 538, 519), (537, 527, 538), (527, 514, 538), (535, 536, 523), (535, 528, 536), (528, 518, 536), (529, 534, 518), (529, 532, 534), (532, 517, 534), (532, 533, 517), (532, 530, 533), (530, 516, 533), (530, 531, 516), (530, 525, 531), (525, 515, 531), (528, 529, 518), (528, 526, 529), (526, 513, 529), (525, 527, 515), (525, 526, 527), (526, 514, 527), (555, 568, 567), (556, 568, 570), (555, 567, 572), (555, 572, 574), (555, 574, 571), (556, 570, 577), (557, 569, 579), (558, 573, 581), (559, 575, 583), (560, 576, 585), (556, 577, 580), (557, 579, 582), (558, 581, 584), (559, 583, 586), (560, 585, 578), (561, 587, 592), (562, 588, 594), (563, 589, 595), (564, 590, 596), (565, 591, 593), (593, 596, 566), (593, 591, 596), (591, 564, 596), (596, 595, 566), (596, 590, 595), (590, 563, 595), (595, 594, 566), (595, 589, 594), (589, 562, 594), (594, 592, 566), (594, 588, 592), (588, 561, 592), (592, 593, 566), (592, 587, 593), (587, 565, 593), (578, 591, 565), (578, 585, 591), (585, 564, 591), (586, 590, 564), (586, 583, 590), (583, 563, 590), (584, 589, 563), (584, 581, 589), (581, 562, 589), (582, 588, 562), (582, 579, 588), (579, 561, 588), (580, 587, 561), (580, 577, 587), (577, 565, 587), (585, 586, 564), (585, 576, 586), (576, 559, 586), (583, 584, 563), (583, 575, 584), (575, 558, 584), (581, 582, 562), (581, 573, 582), (573, 557, 582), (579, 580, 561), (579, 569, 580), (569, 556, 580), (577, 578, 565), (577, 570, 578), (570, 560, 578), (571, 576, 560), (571, 574, 576), (574, 559, 576), (574, 575, 559), (574, 572, 575), (572, 558, 575), (572, 573, 558), (572, 567, 573), (567, 557, 573), (570, 571, 560), (570, 568, 571), (568, 555, 571), (567, 569, 557), (567, 568, 569), (568, 556, 569), (598, 599, 600, 601, 602, 603, 604, 605, 606, 607, 608, 597, 2), (598, 614, 612, 7, 6), (611, 615, 610), (609, 618, 610), (610, 618, 609, 613, 634, 637, 636, 638, 635, 20, 633, 632, 631, 630, 611), (611, 617, 616, 612), (621, 622, 620, 376, 384), (620, 619, 498), (383, 625, 626, 624, 627, 628, 623, 502), (623, 628, 627, 624, 495), (619, 499, 500), (611, 630, 629, 633, 20, 7, 612, 616, 617), (629, 630, 631, 632, 633), (635, 634, 14), (635, 638, 636, 637, 634), (639, 640, 19, 18), (642, 645, 644, 643, 641, 651, 653, 654, 655, 656, 657, 652, 15), (641, 643, 644, 645, 642, 646, 647, 648, 649, 639, 18), (652, 650, 13), (650, 652, 657, 656, 655, 654, 653, 651), (651, 659, 658, 650), (660, 661, 11, 21)])
me_cube.polygons.foreach_set('use_smooth', [True] * 683)
me_cube.polygons.foreach_set('material_index', [0, 0, 1, 0, 0, 1, 0, 0, 0, 0, 0, 1, 0, 0, 0, 0, 0, 0, 0, 1, 1, 0, 0, 0, 0, 0, 1, 1, 1, 1, 0, 0, 0, 0, 1, 0, 1, 1, 1, 1, 0, 0, 0, 0, 1, 0, 1, 1, 1, 1, 0, 0, 0, 0, 0, 0, 1, 1, 1, 1, 0, 0, 0, 0, 1, 0, 2, 2, 2, 2, 2, 2, 2, 2, 2, 2, 2, 2, 2, 2, 2, 2, 2, 2, 2, 2, 2, 2, 2, 2, 2, 2, 2, 2, 2, 2, 2, 2, 2, 2, 2, 2, 2, 2, 2, 2, 2, 2, 2, 2, 2, 2, 2, 2, 2, 2, 2, 2, 2, 2, 2, 2, 2, 2, 2, 2, 2, 2, 2, 2, 2, 2, 2, 2, 2, 2, 2, 2, 2, 2, 2, 2, 2, 2, 2, 2, 2, 2, 2, 2, 2, 2, 2, 2, 2, 2, 2, 2, 2, 2, 2, 2, 2, 2, 2, 2, 2, 2, 2, 2, 2, 2, 2, 2, 2, 2, 2, 2, 2, 2, 2, 2, 2, 2, 2, 2, 2, 2, 2, 2, 2, 2, 2, 2, 2, 2, 2, 2, 2, 2, 2, 2, 2, 2, 2, 2, 2, 2, 2, 2, 2, 2, 2, 2, 2, 2, 2, 2, 2, 2, 2, 2, 2, 2, 2, 2, 2, 2, 2, 2, 2, 2, 2, 2, 2, 2, 2, 2, 2, 2, 2, 2, 2, 2, 2, 2, 2, 2, 2, 2, 2, 2, 2, 2, 2, 2, 2, 2, 2, 2, 2, 2, 2, 2, 2, 2, 2, 2, 2, 2, 2, 2, 2, 2, 2, 2, 2, 2, 2, 2, 2, 2, 2, 2, 2, 2, 2, 2, 2, 2, 2, 2, 2, 2, 2, 2, 2, 2, 2, 2, 2, 2, 2, 2, 2, 2, 2, 2, 2, 2, 2, 2, 2, 2, 2, 2, 2, 2, 2, 2, 2, 2, 2, 2, 2, 2, 2, 2, 2, 2, 2, 2, 2, 2, 2, 2, 2, 2, 2, 1, 1, 1, 1, 1, 1, 1, 1, 1, 1, 0, 0, 0, 0, 0, 0, 0, 0, 0, 0, 0, 0, 0, 0, 1, 1, 0, 0, 0, 0, 1, 1, 1, 2, 0, 1, 1, 1, 2, 1, 1, 0, 2, 2, 2, 1, 1, 1, 1, 1, 1, 1, 1, 1, 1, 1, 1, 1, 1, 1, 1, 1, 1, 1, 1, 1, 1, 1, 1, 1, 1, 1, 1, 1, 1, 1, 1, 1, 1, 1, 1, 1, 1, 1, 1, 1, 1, 1, 1, 1, 1, 1, 1, 1, 1, 1, 1, 1, 1, 1, 1, 1, 1, 1, 1, 1, 1, 1, 1, 1, 1, 1, 1, 1, 1, 1, 1, 1, 1, 1, 1, 1, 1, 1, 1, 1, 1, 1, 1, 1, 1, 1, 1, 1, 1, 1, 1, 1, 1, 1, 1, 1, 1, 1, 1, 1, 1, 0, 0, 0, 0, 0, 0, 0, 1, 0, 0, 0, 2, 2, 2, 0, 1, 1, 1, 1, 1, 1, 1, 1, 1, 1, 1, 1, 1, 1, 1, 1, 1, 1, 1, 1, 1, 1, 1, 1, 1, 1, 1, 1, 1, 1, 1, 1, 1, 1, 1, 1, 1, 1, 1, 1, 1, 1, 1, 1, 1, 1, 1, 1, 1, 1, 1, 1, 1, 1, 1, 1, 1, 1, 1, 1, 1, 1, 1, 1, 1, 1, 1, 1, 1, 1, 1, 1, 1, 1, 1, 1, 1, 1, 1, 1, 1, 1, 1, 1, 1, 1, 1, 1, 1, 1, 1, 1, 1, 1, 1, 1, 1, 1, 1, 1, 1, 1, 1, 1, 1, 1, 1, 1, 1, 1, 1, 1, 1, 1, 1, 1, 1, 1, 1, 1, 1, 1, 1, 1, 1, 1, 1, 1, 1, 1, 1, 1, 1, 1, 1, 1, 1, 1, 1, 1, 1, 1, 1, 1, 1, 1, 1, 1, 1, 1, 1, 1, 1, 1, 1, 1, 1, 1, 1, 1, 1, 0, 0, 0, 0, 1, 0, 0, 1, 0, 1, 0, 1, 0, 1, 1, 0, 1, 0, 1, 1, 0])
_uv = me_cube.uv_layers.new(name='UVMap')
_uv.uv.foreach_set('vector', [0.1494, 0.5132, 0.3506, 0.5132, 0.3506, 0.6404, 0.1494, 0.6349, 0.4045, 0.01317, 0.4936, 0.01317, 0.4382, 0.02963, 0.4255, 0.04709, 0.4759, 0.05205, 0.4377, 0.07602, 0.4045, 0.1041, 0.625, 0.5, 0.375, 0.5, 0.4045, 0.7744, 0.5955, 0.7744, 0.6494, 0.5132, 0.6908, 0.5132, 0.6494, 0.559, 0.4045, 0.5132, 0.5607, 0.5132, 0.5326, 0.538, 0.5101, 0.562, 0.5191, 0.5802, 0.5518, 0.5997, 0.5392, 0.6364, 0.5092, 0.6514, 0.4616, 0.6645, 0.4411, 0.694, 0.4863, 0.7202, 0.5293, 0.7216, 0.5955, 0.6988, 0.5955, 0.7368, 0.4045, 0.7368, 0.5955, 0.4756, 0.625, 0.4756, 0.5955, 0.5, 0.3506, 0.5132, 0.3506, 0.5, 0.375, 0.5132, 0.5955, 0.7368, 0.625, 0.7368, 0.5955, 0.75, 0.4045, 0.75, 0.375, 0.7744, 0.375, 0.7744, 0.5955, 0.25, 0.5955, 0.25, 0.625, 0.2368, 0.4045, 0.2368, 0.4045, 0.25, 0.375, 0.2368, 0.5955, 0.01317, 0.5955, 0.0, 0.625, 0.01317, 0.1494, 0.7368, 0.1494, 0.75, 0.125, 0.7368, 0.1494, 0.5132, 0.1494, 0.6349, 0.1494, 0.7368, 0.125, 0.7368, 0.125, 0.6459, 0.125, 0.5132, 0.3506, 0.5132, 0.1494, 0.5132, 0.1494, 0.5, 0.3506, 0.5, 0.5955, 0.5132, 0.5607, 0.5132, 0.4045, 0.5132, 0.4045, 0.4756, 0.5955, 0.4756, 0.4045, 0.0, 0.474, 0.0, 0.4936, 0.01317, 0.4045, 0.01317, 0.5955, 0.7744, 0.4045, 0.7744, 0.4045, 0.7368, 0.5955, 0.7368, 0.5955, 0.2744, 0.4045, 0.2744, 0.4045, 0.2368, 0.577, 0.2368, 0.5955, 0.2368, 0.625, 0.7744, 0.625, 0.9756, 0.5955, 0.9756, 0.5955, 0.7744, 0.6494, 0.5132, 0.6494, 0.559, 0.6494, 0.6287, 0.637, 0.6522, 0.6494, 0.6577, 0.6494, 0.7112, 0.6275, 0.7026, 0.5955, 0.6988, 0.5955, 0.5132, 0.1494, 0.7368, 0.3506, 0.7368, 0.3506, 0.75, 0.1494, 0.75, 0.625, 0.01317, 0.625, 0.2072, 0.625, 0.2368, 0.5955, 0.2368, 0.5955, 0.2278, 0.6143, 0.2189, 0.6142, 0.1956, 0.5955, 0.1489, 0.5955, 0.02968, 0.5955, 0.01317, 0.625, 0.2744, 0.625, 0.3261, 0.625, 0.4342, 0.625, 0.4756, 0.5955, 0.4756, 0.5955, 0.2744, 0.3506, 0.7368, 0.3506, 0.6404, 0.3506, 0.5132, 0.4045, 0.5132, 0.4045, 0.7368, 0.4045, 0.2744, 0.5955, 0.2744, 0.5955, 0.4756, 0.4045, 0.4756, 0.375, 0.0, 0.4171, 0.0, 0.4171, 0.25, 0.375, 0.25, 0.375, 0.25, 0.4171, 0.25, 0.4171, 0.5, 0.375, 0.5, 0.375, 0.5, 0.4171, 0.5, 0.4171, 0.75, 0.375, 0.75, 0.375, 0.75, 0.4171, 0.75, 0.4171, 1.0, 0.375, 1.0, 0.4171, 0.0, 0.625, 0.0, 0.625, 0.25, 0.4171, 0.25, 0.4171, 0.25, 0.625, 0.25, 0.625, 0.5, 0.4171, 0.5, 0.4171, 0.5, 0.625, 0.5, 0.625, 0.75, 0.4171, 0.75, 0.4171, 0.75, 0.625, 0.75, 0.625, 1.0, 0.4171, 1.0, 0.125, 0.5, 0.375, 0.5, 0.375, 0.75, 0.125, 0.75, 0.625, 0.5, 0.875, 0.5, 0.875, 0.75, 0.625, 0.75, 0.375, 0.0, 0.4171, 0.0, 0.4171, 0.25, 0.375, 0.25, 0.375, 0.25, 0.4171, 0.25, 0.4171, 0.5, 0.375, 0.5, 0.375, 0.5, 0.4171, 0.5, 0.4171, 0.75, 0.375, 0.75, 0.375, 0.75, 0.4171, 0.75, 0.4171, 1.0, 0.375, 1.0, 0.4171, 0.0, 0.625, 0.0, 0.625, 0.25, 0.4171, 0.25, 0.4171, 0.25, 0.625, 0.25, 0.625, 0.5, 0.4171, 0.5, 0.4171, 0.5, 0.625, 0.5, 0.625, 0.75, 0.4171, 0.75, 0.4171, 0.75, 0.625, 0.75, 0.625, 1.0, 0.4171, 1.0, 0.125, 0.5, 0.375, 0.5, 0.375, 0.75, 0.125, 0.75, 0.625, 0.5, 0.875, 0.5, 0.875, 0.75, 0.625, 0.75, 0.375, 0.0, 0.4171, 0.0, 0.4171, 0.25, 0.375, 0.25, 0.375, 0.25, 0.4171, 0.25, 0.4171, 0.5, 0.375, 0.5, 0.375, 0.5, 0.4171, 0.5, 0.4171, 0.75, 0.375, 0.75, 0.375, 0.75, 0.4171, 0.75, 0.4171, 1.0, 0.375, 1.0, 0.4171, 0.0, 0.625, 0.0, 0.625, 0.25, 0.4171, 0.25, 0.4171, 0.25, 0.625, 0.25, 0.625, 0.5, 0.4171, 0.5, 0.4171, 0.5, 0.625, 0.5, 0.625, 0.75, 0.4171, 0.75, 0.4171, 0.75, 0.625, 0.75, 0.625, 1.0, 0.4171, 1.0, 0.125, 0.5, 0.375, 0.5, 0.375, 0.75, 0.125, 0.75, 0.625, 0.5, 0.875, 0.5, 0.875, 0.75, 0.625, 0.75, 0.375, 0.0, 0.4171, 0.0, 0.4171, 0.25, 0.375, 0.25, 0.375, 0.25, 0.4171, 0.25, 0.4171, 0.5, 0.375, 0.5, 0.375, 0.5, 0.4171, 0.5, 0.4171, 0.75, 0.375, 0.75, 0.375, 0.75, 0.4171, 0.75, 0.4171, 1.0, 0.375, 1.0, 0.4171, 0.0, 0.625, 0.0, 0.625, 0.25, 0.4171, 0.25, 0.4171, 0.25, 0.625, 0.25, 0.625, 0.5, 0.4171, 0.5, 0.4171, 0.5, 0.625, 0.5, 0.625, 0.75, 0.4171, 0.75, 0.4171, 0.75, 0.625, 0.75, 0.625, 1.0, 0.4171, 1.0, 0.125, 0.5, 0.375, 0.5, 0.375, 0.75, 0.125, 0.75, 0.625, 0.5, 0.875, 0.5, 0.875, 0.75, 0.625, 0.75, 0.75, 0.4375, 0.75, 0.5, 0.7188, 0.5, 0.7188, 0.4375, 0.75, 0.375, 0.75, 0.4375, 0.7188, 0.4375, 0.7188, 0.375, 0.75, 0.3125, 0.75, 0.375, 0.7188, 0.375, 0.7188, 0.3125, 0.75, 0.25, 0.75, 0.3125, 0.7188, 0.3125, 0.7188, 0.25, 0.75, 0.1875, 0.75, 0.25, 0.7188, 0.25, 0.7188, 0.1875, 0.75, 0.125, 0.75, 0.1875, 0.7188, 0.1875, 0.7188, 0.125, 0.75, 0.0625, 0.75, 0.125, 0.7188, 0.125, 0.7187, 0.0625, 0.7344, 0.0, 0.75, 0.0625, 0.7187, 0.0625, 0.7187, 0.0625, 0.7188, 0.125, 0.6875, 0.125, 0.6875, 0.0625, 0.7031, 0.0, 0.7187, 0.0625, 0.6875, 0.0625, 0.7188, 0.4375, 0.7188, 0.5, 0.6875, 0.5, 0.6875, 0.4375, 0.7188, 0.375, 0.7188, 0.4375, 0.6875, 0.4375, 0.6875, 0.375, 0.7188, 0.3125, 0.7188, 0.375, 0.6875, 0.375, 0.6875, 0.3125, 0.7188, 0.25, 0.7188, 0.3125, 0.6875, 0.3125, 0.6875, 0.25, 0.7188, 0.1875, 0.7188, 0.25, 0.6875, 0.25, 0.6875, 0.1875, 0.7188, 0.125, 0.7188, 0.1875, 0.6875, 0.1875, 0.6875, 0.125, 0.6875, 0.25, 0.6875, 0.3125, 0.6562, 0.3125, 0.6562, 0.25, 0.6875, 0.1875, 0.6875, 0.25, 0.6562, 0.25, 0.6562, 0.1875, 0.6875, 0.125, 0.6875, 0.1875, 0.6562, 0.1875, 0.6562, 0.125, 0.6875, 0.0625, 0.6875, 0.125, 0.6562, 0.125, 0.6562, 0.0625, 0.6719, 0.0, 0.6875, 0.0625, 0.6562, 0.0625, 0.6875, 0.4375, 0.6875, 0.5, 0.6562, 0.5, 0.6562, 0.4375, 0.6875, 0.375, 0.6875, 0.4375, 0.6562, 0.4375, 0.6562, 0.375, 0.6875, 0.3125, 0.6875, 0.375, 0.6562, 0.375, 0.6562, 0.3125, 0.6406, 0.0, 0.6562, 0.0625, 0.625, 0.0625, 0.6562, 0.4375, 0.6562, 0.5, 0.625, 0.5, 0.625, 0.4375, 0.6562, 0.375, 0.6562, 0.4375, 0.625, 0.4375, 0.625, 0.375, 0.6562, 0.3125, 0.6562, 0.375, 0.625, 0.375, 0.625, 0.3125, 0.6562, 0.25, 0.6562, 0.3125, 0.625, 0.3125, 0.625, 0.25, 0.6562, 0.1875, 0.6562, 0.25, 0.625, 0.25, 0.625, 0.1875, 0.625, 0.1875, 0.625, 0.125, 0.625, 0.125, 0.625, 0.1875, 0.6562, 0.0625, 0.6562, 0.125, 0.625, 0.125, 0.625, 0.0625, 0.625, 0.1875, 0.625, 0.25, 0.5937, 0.25, 0.5937, 0.1875, 0.625, 0.125, 0.625, 0.1875, 0.5937, 0.1875, 0.5937, 0.125, 0.625, 0.0625, 0.625, 0.125, 0.5937, 0.125, 0.5937, 0.0625, 0.6094, 0.0, 0.625, 0.0625, 0.5937, 0.0625, 0.625, 0.4375, 0.625, 0.5, 0.5937, 0.5, 0.5937, 0.4375, 0.625, 0.375, 0.625, 0.4375, 0.5937, 0.4375, 0.5938, 0.375, 0.625, 0.3125, 0.625, 0.375, 0.5938, 0.375, 0.5937, 0.3125, 0.625, 0.25, 0.625, 0.3125, 0.5937, 0.3125, 0.5937, 0.25, 0.5937, 0.4375, 0.5937, 0.5, 0.5625, 0.5, 0.5625, 0.4375, 0.5938, 0.375, 0.5937, 0.4375, 0.5625, 0.4375, 0.5625, 0.375, 0.5937, 0.3125, 0.5938, 0.375, 0.5625, 0.375, 0.5625, 0.3125, 0.5937, 0.25, 0.5937, 0.3125, 0.5625, 0.3125, 0.5625, 0.25, 0.5937, 0.1875, 0.5937, 0.25, 0.5625, 0.25, 0.5625, 0.1875, 0.5937, 0.125, 0.5937, 0.1875, 0.5625, 0.1875, 0.5625, 0.125, 0.5937, 0.0625, 0.5937, 0.125, 0.5625, 0.125, 0.5625, 0.0625, 0.5781, 0.0, 0.5937, 0.0625, 0.5625, 0.0625, 0.5625, 0.1875, 0.5625, 0.25, 0.5312, 0.25, 0.5312, 0.1875, 0.5625, 0.125, 0.5625, 0.1875, 0.5312, 0.1875, 0.5312, 0.125, 0.5625, 0.0625, 0.5625, 0.125, 0.5312, 0.125, 0.5312, 0.0625, 0.5469, 0.0, 0.5625, 0.0625, 0.5312, 0.0625, 0.5625, 0.4375, 0.5625, 0.5, 0.5312, 0.5, 0.5312, 0.4375, 0.5625, 0.375, 0.5625, 0.4375, 0.5312, 0.4375, 0.5312, 0.375, 0.5625, 0.3125, 0.5625, 0.375, 0.5312, 0.375, 0.5312, 0.3125, 0.5625, 0.25, 0.5625, 0.3125, 0.5312, 0.3125, 0.5312, 0.25, 0.5312, 0.375, 0.5312, 0.4375, 0.5, 0.4375, 0.5, 0.375, 0.5312, 0.3125, 0.5312, 0.375, 0.5, 0.375, 0.5, 0.3125, 0.5312, 0.25, 0.5312, 0.3125, 0.5, 0.3125, 0.5, 0.25, 0.5312, 0.1875, 0.5312, 0.25, 0.5, 0.25, 0.5, 0.1875, 0.5312, 0.125, 0.5312, 0.1875, 0.5, 0.1875, 0.5, 0.125, 0.5312, 0.0625, 0.5312, 0.125, 0.5, 0.125, 0.5, 0.0625, 0.5156, 0.0, 0.5312, 0.0625, 0.5, 0.0625, 0.5312, 0.4375, 0.5312, 0.5, 0.5, 0.5, 0.5, 0.4375, 0.5, 0.125, 0.5, 0.1875, 0.4687, 0.1875, 0.4687, 0.125, 0.5, 0.0625, 0.5, 0.125, 0.4687, 0.125, 0.4687, 0.0625, 0.4844, 0.0, 0.5, 0.0625, 0.4687, 0.0625, 0.5, 0.4375, 0.5, 0.5, 0.4687, 0.5, 0.4687, 0.4375, 0.5, 0.375, 0.5, 0.4375, 0.4687, 0.4375, 0.4687, 0.375, 0.5, 0.3125, 0.5, 0.375, 0.4687, 0.375, 0.4687, 0.3125, 0.5, 0.25, 0.5, 0.3125, 0.4687, 0.3125, 0.4687, 0.25, 0.5, 0.1875, 0.5, 0.25, 0.4687, 0.25, 0.4687, 0.1875, 0.4687, 0.375, 0.4687, 0.4375, 0.4375, 0.4375, 0.4375, 0.375, 0.4687, 0.3125, 0.4687, 0.375, 0.4375, 0.375, 0.4375, 0.3125, 0.4687, 0.25, 0.4687, 0.3125, 0.4375, 0.3125, 0.4375, 0.25, 0.4687, 0.1875, 0.4687, 0.25, 0.4375, 0.25, 0.4375, 0.1875, 0.4687, 0.125, 0.4687, 0.1875, 0.4375, 0.1875, 0.4375, 0.125, 0.4687, 0.0625, 0.4687, 0.125, 0.4375, 0.125, 0.4375, 0.0625, 0.4531, 0.0, 0.4687, 0.0625, 0.4375, 0.0625, 0.4687, 0.4375, 0.4687, 0.5, 0.4375, 0.5, 0.4375, 0.4375, 0.4375, 0.125, 0.4375, 0.1875, 0.4062, 0.1875, 0.4062, 0.125, 0.4375, 0.0625, 0.4375, 0.125, 0.4062, 0.125, 0.4062, 0.0625, 0.4219, 0.0, 0.4375, 0.0625, 0.4062, 0.0625, 0.4375, 0.4375, 0.4375, 0.5, 0.4062, 0.5, 0.4062, 0.4375, 0.4375, 0.375, 0.4375, 0.4375, 0.4062, 0.4375, 0.4062, 0.375, 0.4375, 0.3125, 0.4375, 0.375, 0.4062, 0.375, 0.4062, 0.3125, 0.4375, 0.25, 0.4375, 0.3125, 0.4062, 0.3125, 0.4062, 0.25, 0.4375, 0.1875, 0.4375, 0.25, 0.4062, 0.25, 0.4062, 0.1875, 0.4062, 0.3125, 0.4062, 0.375, 0.375, 0.375, 0.375, 0.3125, 0.4062, 0.25, 0.4062, 0.3125, 0.375, 0.3125, 0.375, 0.25, 0.4062, 0.1875, 0.4062, 0.25, 0.375, 0.25, 0.375, 0.1875, 0.4062, 0.125, 0.4062, 0.1875, 0.375, 0.1875, 0.375, 0.125, 0.4062, 0.0625, 0.4062, 0.125, 0.375, 0.125, 0.375, 0.0625, 0.3906, 0.0, 0.4062, 0.0625, 0.375, 0.0625, 0.4062, 0.4375, 0.4062, 0.5, 0.375, 0.5, 0.375, 0.4375, 0.4062, 0.375, 0.4062, 0.4375, 0.375, 0.4375, 0.375, 0.375, 0.375, 0.0625, 0.375, 0.125, 0.3437, 0.125, 0.3437, 0.0625, 0.3594, 0.0, 0.375, 0.0625, 0.3437, 0.0625, 0.375, 0.4375, 0.375, 0.5, 0.3437, 0.5, 0.3437, 0.4375, 0.375, 0.375, 0.375, 0.4375, 0.3437, 0.4375, 0.3437, 0.375, 0.375, 0.3125, 0.375, 0.375, 0.3437, 0.375, 0.3437, 0.3125, 0.375, 0.25, 0.375, 0.3125, 0.3437, 0.3125, 0.3437, 0.25, 0.375, 0.1875, 0.375, 0.25, 0.3437, 0.25, 0.3437, 0.1875, 0.375, 0.125, 0.375, 0.1875, 0.3437, 0.1875, 0.3437, 0.125, 0.125, 0.25, 0.1563, 0.25, 0.1563, 0.25, 0.125, 0.25, 0.3437, 0.1875, 0.3437, 0.25, 0.3125, 0.25, 0.3125, 0.1875, 0.3437, 0.125, 0.3437, 0.1875, 0.3125, 0.1875, 0.3125, 0.125, 0.3437, 0.0625, 0.3437, 0.125, 0.3125, 0.125, 0.3125, 0.0625, 0.3281, 0.0, 0.3437, 0.0625, 0.3125, 0.0625, 0.3437, 0.4375, 0.3437, 0.5, 0.3125, 0.5, 0.3125, 0.4375, 0.3437, 0.375, 0.3437, 0.4375, 0.3125, 0.4375, 0.3125, 0.375, 0.3437, 0.3125, 0.3437, 0.375, 0.3125, 0.375, 0.3125, 0.3125, 0.2969, 0.0, 0.3125, 0.0625, 0.2812, 0.0625, 0.3125, 0.4375, 0.3125, 0.5, 0.2812, 0.5, 0.2812, 0.4375, 0.3125, 0.375, 0.3125, 0.4375, 0.2812, 0.4375, 0.2812, 0.375, 0.3125, 0.3125, 0.3125, 0.375, 0.2812, 0.375, 0.2812, 0.3125, 0.3125, 0.25, 0.3125, 0.3125, 0.2812, 0.3125, 0.2812, 0.25, 0.3125, 0.1875, 0.3125, 0.25, 0.2812, 0.25, 0.2812, 0.1875, 0.3125, 0.125, 0.3125, 0.1875, 0.2812, 0.1875, 0.2812, 0.125, 0.3125, 0.0625, 0.3125, 0.125, 0.2812, 0.125, 0.2812, 0.0625, 0.2812, 0.25, 0.2812, 0.3125, 0.25, 0.3125, 0.25, 0.25, 0.2812, 0.1875, 0.2812, 0.25, 0.25, 0.25, 0.25, 0.1875, 0.2812, 0.125, 0.2812, 0.1875, 0.25, 0.1875, 0.25, 0.125, 0.2812, 0.0625, 0.2812, 0.125, 0.25, 0.125, 0.25, 0.0625, 0.1563, 0.25, 0.1562, 0.3125, 0.1562, 0.3125, 0.1563, 0.25, 0.2656, 0.0, 0.2812, 0.0625, 0.25, 0.0625, 0.2812, 0.4375, 0.2812, 0.5, 0.25, 0.5, 0.25, 0.4375, 0.2812, 0.375, 0.2812, 0.4375, 0.25, 0.4375, 0.25, 0.375, 0.2812, 0.3125, 0.2812, 0.375, 0.25, 0.375, 0.25, 0.3125, 0.2344, 0.0, 0.25, 0.0625, 0.2188, 0.0625, 0.25, 0.4375, 0.25, 0.5, 0.2187, 0.5, 0.2187, 0.4375, 0.25, 0.375, 0.25, 0.4375, 0.2187, 0.4375, 0.2188, 0.375, 0.25, 0.3125, 0.25, 0.375, 0.2188, 0.375, 0.2187, 0.3125, 0.25, 0.25, 0.25, 0.3125, 0.2187, 0.3125, 0.2187, 0.25, 0.25, 0.1875, 0.25, 0.25, 0.2187, 0.25, 0.2188, 0.1875, 0.25, 0.125, 0.25, 0.1875, 0.2188, 0.1875, 0.2188, 0.125, 0.25, 0.0625, 0.25, 0.125, 0.2188, 0.125, 0.2188, 0.0625, 0.875, 0.125, 0.9063, 0.125, 0.9063, 0.125, 0.875, 0.125, 0.2188, 0.1875, 0.2187, 0.25, 0.1875, 0.25, 0.1875, 0.1875, 0.2188, 0.125, 0.2188, 0.1875, 0.1875, 0.1875, 0.1875, 0.125, 0.2188, 0.0625, 0.2188, 0.125, 0.1875, 0.125, 0.1875, 0.0625, 0.9063, 0.125, 0.9062, 0.1875, 0.9062, 0.1875, 0.9063, 0.125, 0.2031, 0.0, 0.2188, 0.0625, 0.1875, 0.0625, 0.2187, 0.4375, 0.2187, 0.5, 0.1875, 0.5, 0.1875, 0.4375, 0.2188, 0.375, 0.2187, 0.4375, 0.1875, 0.4375, 0.1875, 0.375, 0.2187, 0.3125, 0.2188, 0.375, 0.1875, 0.375, 0.1875, 0.3125, 0.2187, 0.25, 0.2187, 0.3125, 0.1875, 0.3125, 0.1875, 0.25, 0.1875, 0.4375, 0.1875, 0.5, 0.1562, 0.5, 0.1562, 0.4375, 0.1875, 0.375, 0.1875, 0.4375, 0.1562, 0.4375, 0.1563, 0.375, 0.1875, 0.3125, 0.1875, 0.375, 0.1563, 0.375, 0.1562, 0.3125, 0.1875, 0.25, 0.1875, 0.3125, 0.1562, 0.3125, 0.1563, 0.25, 0.1875, 0.1875, 0.1875, 0.25, 0.1563, 0.25, 0.1563, 0.1875, 0.1875, 0.125, 0.1875, 0.1875, 0.1563, 0.1875, 0.1563, 0.125, 0.1875, 0.0625, 0.1875, 0.125, 0.1563, 0.125, 0.1563, 0.0625, 0.6562, 0.125, 0.6562, 0.1875, 0.6562, 0.1875, 0.6562, 0.125, 0.1719, 0.0, 0.1875, 0.0625, 0.1563, 0.0625, 0.1563, 0.1875, 0.1563, 0.25, 0.125, 0.25, 0.125, 0.1875, 0.1563, 0.125, 0.1563, 0.1875, 0.125, 0.1875, 0.125, 0.125, 0.1563, 0.0625, 0.1563, 0.125, 0.125, 0.125, 0.125, 0.0625, 0.625, 0.125, 0.6562, 0.125, 0.6562, 0.125, 0.625, 0.125, 0.1406, 0.0, 0.1563, 0.0625, 0.125, 0.0625, 0.1562, 0.4375, 0.1562, 0.5, 0.125, 0.5, 0.125, 0.4375, 0.1563, 0.375, 0.1562, 0.4375, 0.125, 0.4375, 0.125, 0.375, 0.1562, 0.3125, 0.1563, 0.375, 0.125, 0.375, 0.125, 0.3125, 0.3437, 0.25, 0.3437, 0.3125, 0.3437, 0.3125, 0.3437, 0.25, 0.125, 0.375, 0.125, 0.4375, 0.09375, 0.4375, 0.09375, 0.375, 0.125, 0.3125, 0.125, 0.375, 0.09375, 0.375, 0.09375, 0.3125, 0.125, 0.25, 0.125, 0.3125, 0.09375, 0.3125, 0.09375, 0.25, 0.125, 0.1875, 0.125, 0.25, 0.09375, 0.25, 0.09375, 0.1875, 0.125, 0.125, 0.125, 0.1875, 0.09375, 0.1875, 0.09375, 0.125, 0.125, 0.0625, 0.125, 0.125, 0.09375, 0.125, 0.09375, 0.0625, 0.3437, 0.3125, 0.3125, 0.3125, 0.3125, 0.3125, 0.3437, 0.3125, 0.1094, 0.0, 0.125, 0.0625, 0.09375, 0.0625, 0.125, 0.4375, 0.125, 0.5, 0.09375, 0.5, 0.09375, 0.4375, 0.09375, 0.125, 0.09375, 0.1875, 0.0625, 0.1875, 0.0625, 0.125, 0.09375, 0.0625, 0.09375, 0.125, 0.0625, 0.125, 0.0625, 0.0625, 0.3125, 0.3125, 0.3125, 0.25, 0.3125, 0.25, 0.3125, 0.3125, 0.07813, 0.0, 0.09375, 0.0625, 0.0625, 0.0625, 0.09375, 0.4375, 0.09375, 0.5, 0.0625, 0.5, 0.0625, 0.4375, 0.09375, 0.375, 0.09375, 0.4375, 0.0625, 0.4375, 0.0625, 0.375, 0.09375, 0.3125, 0.09375, 0.375, 0.0625, 0.375, 0.0625, 0.3125, 0.09375, 0.25, 0.09375, 0.3125, 0.0625, 0.3125, 0.0625, 0.25, 0.09375, 0.1875, 0.09375, 0.25, 0.0625, 0.25, 0.0625, 0.1875, 0.0625, 0.3125, 0.0625, 0.375, 0.03125, 0.375, 0.03125, 0.3125, 0.0625, 0.25, 0.0625, 0.3125, 0.03125, 0.3125, 0.03125, 0.25, 0.0625, 0.1875, 0.0625, 0.25, 0.03125, 0.25, 0.03125, 0.1875, 0.0625, 0.125, 0.0625, 0.1875, 0.03125, 0.1875, 0.03125, 0.125, 0.0625, 0.0625, 0.0625, 0.125, 0.03125, 0.125, 0.03125, 0.0625, 0.9062, 0.1875, 0.875, 0.1875, 0.875, 0.1875, 0.9062, 0.1875, 0.04688, 0.0, 0.0625, 0.0625, 0.03125, 0.0625, 0.0625, 0.4375, 0.0625, 0.5, 0.03125, 0.5, 0.03125, 0.4375, 0.0625, 0.375, 0.0625, 0.4375, 0.03125, 0.4375, 0.03125, 0.375, 0.03125, 0.0625, 0.03125, 0.125, 8.941e-08, 0.125, 2.384e-07, 0.0625, 0.3125, 0.25, 0.3437, 0.25, 0.3437, 0.25, 0.3125, 0.25, 0.01563, 0.0, 0.03125, 0.0625, 2.384e-07, 0.0625, 0.03125, 0.4375, 0.03125, 0.5, 0.0, 0.5, 0.0, 0.4375, 0.03125, 0.375, 0.03125, 0.4375, 0.0, 0.4375, 5.96e-08, 0.375, 0.03125, 0.3125, 0.03125, 0.375, 5.96e-08, 0.375, 0.0, 0.3125, 0.03125, 0.25, 0.03125, 0.3125, 0.0, 0.3125, 0.0, 0.25, 0.03125, 0.1875, 0.03125, 0.25, 0.0, 0.25, 5.96e-08, 0.1875, 0.03125, 0.125, 0.03125, 0.1875, 5.96e-08, 0.1875, 8.941e-08, 0.125, 1.0, 0.3125, 1.0, 0.375, 0.9688, 0.375, 0.9688, 0.3125, 1.0, 0.25, 1.0, 0.3125, 0.9688, 0.3125, 0.9688, 0.25, 1.0, 0.1875, 1.0, 0.25, 0.9688, 0.25, 0.9688, 0.1875, 1.0, 0.125, 1.0, 0.1875, 0.9688, 0.1875, 0.9688, 0.125, 1.0, 0.0625, 1.0, 0.125, 0.9688, 0.125, 0.9688, 0.0625, 0.6562, 0.1875, 0.625, 0.1875, 0.625, 0.1875, 0.6562, 0.1875, 0.9844, 0.0, 1.0, 0.0625, 0.9688, 0.0625, 1.0, 0.4375, 1.0, 0.5, 0.9688, 0.5, 0.9688, 0.4375, 1.0, 0.375, 1.0, 0.4375, 0.9688, 0.4375, 0.9688, 0.375, 0.9688, 0.0625, 0.9688, 0.125, 0.9375, 0.125, 0.9375, 0.0625, 0.125, 0.3125, 0.125, 0.25, 0.125, 0.25, 0.125, 0.3125, 0.9531, 0.0, 0.9688, 0.0625, 0.9375, 0.0625, 0.9688, 0.4375, 0.9688, 0.5, 0.9375, 0.5, 0.9375, 0.4375, 0.9688, 0.375, 0.9688, 0.4375, 0.9375, 0.4375, 0.9375, 0.375, 0.9688, 0.3125, 0.9688, 0.375, 0.9375, 0.375, 0.9375, 0.3125, 0.9688, 0.25, 0.9688, 0.3125, 0.9375, 0.3125, 0.9375, 0.25, 0.9688, 0.1875, 0.9688, 0.25, 0.9375, 0.25, 0.9375, 0.1875, 0.9688, 0.125, 0.9688, 0.1875, 0.9375, 0.1875, 0.9375, 0.125, 0.9375, 0.25, 0.9375, 0.3125, 0.9062, 0.3125, 0.9062, 0.25, 0.9375, 0.1875, 0.9375, 0.25, 0.9062, 0.25, 0.9062, 0.1875, 0.9375, 0.125, 0.9375, 0.1875, 0.9062, 0.1875, 0.9063, 0.125, 0.9375, 0.0625, 0.9375, 0.125, 0.9063, 0.125, 0.9063, 0.0625, 0.875, 0.1875, 0.875, 0.125, 0.875, 0.125, 0.875, 0.1875, 0.9219, 0.0, 0.9375, 0.0625, 0.9063, 0.0625, 0.9375, 0.4375, 0.9375, 0.5, 0.9062, 0.5, 0.9062, 0.4375, 0.9375, 0.375, 0.9375, 0.4375, 0.9062, 0.4375, 0.9062, 0.375, 0.9375, 0.3125, 0.9375, 0.375, 0.9062, 0.375, 0.9062, 0.3125, 0.9063, 0.125, 0.9062, 0.1875, 0.875, 0.1875, 0.875, 0.125, 0.8906, 0.0, 0.9063, 0.0625, 0.875, 0.0625, 0.9062, 0.4375, 0.9062, 0.5, 0.875, 0.5, 0.875, 0.4375, 0.9062, 0.375, 0.9062, 0.4375, 0.875, 0.4375, 0.875, 0.375, 0.9062, 0.3125, 0.9062, 0.375, 0.875, 0.375, 0.875, 0.3125, 0.9062, 0.25, 0.9062, 0.3125, 0.875, 0.3125, 0.875, 0.25, 0.9062, 0.1875, 0.9062, 0.25, 0.875, 0.25, 0.875, 0.1875, 0.1562, 0.3125, 0.125, 0.3125, 0.125, 0.3125, 0.1562, 0.3125, 0.9063, 0.0625, 0.9063, 0.125, 0.875, 0.125, 0.875, 0.0625, 0.875, 0.25, 0.875, 0.3125, 0.8438, 0.3125, 0.8438, 0.25, 0.875, 0.1875, 0.875, 0.25, 0.8438, 0.25, 0.8438, 0.1875, 0.875, 0.125, 0.875, 0.1875, 0.8438, 0.1875, 0.8438, 0.125, 0.875, 0.0625, 0.875, 0.125, 0.8438, 0.125, 0.8438, 0.0625, 0.1563, 0.25, 0.1562, 0.3125, 0.125, 0.3125, 0.125, 0.25, 0.8594, 0.0, 0.875, 0.0625, 0.8438, 0.0625, 0.875, 0.4375, 0.875, 0.5, 0.8438, 0.5, 0.8438, 0.4375, 0.875, 0.375, 0.875, 0.4375, 0.8438, 0.4375, 0.8438, 0.375, 0.875, 0.3125, 0.875, 0.375, 0.8438, 0.375, 0.8438, 0.3125, 0.8281, 0.0, 0.8438, 0.0625, 0.8125, 0.0625, 0.8438, 0.4375, 0.8438, 0.5, 0.8125, 0.5, 0.8125, 0.4375, 0.8438, 0.375, 0.8438, 0.4375, 0.8125, 0.4375, 0.8125, 0.375, 0.8438, 0.3125, 0.8438, 0.375, 0.8125, 0.375, 0.8125, 0.3125, 0.8438, 0.25, 0.8438, 0.3125, 0.8125, 0.3125, 0.8125, 0.25, 0.8438, 0.1875, 0.8438, 0.25, 0.8125, 0.25, 0.8125, 0.1875, 0.8438, 0.125, 0.8438, 0.1875, 0.8125, 0.1875, 0.8125, 0.125, 0.8438, 0.0625, 0.8438, 0.125, 0.8125, 0.125, 0.8125, 0.0625, 0.3437, 0.25, 0.3437, 0.3125, 0.3125, 0.3125, 0.3125, 0.25, 0.8125, 0.1875, 0.8125, 0.25, 0.7812, 0.25, 0.7812, 0.1875, 0.8125, 0.125, 0.8125, 0.1875, 0.7812, 0.1875, 0.7812, 0.125, 0.8125, 0.0625, 0.8125, 0.125, 0.7812, 0.125, 0.7812, 0.0625, 0.6562, 0.125, 0.6562, 0.1875, 0.625, 0.1875, 0.625, 0.125, 0.7969, 0.0, 0.8125, 0.0625, 0.7812, 0.0625, 0.8125, 0.4375, 0.8125, 0.5, 0.7812, 0.5, 0.7812, 0.4375, 0.8125, 0.375, 0.8125, 0.4375, 0.7812, 0.4375, 0.7812, 0.375, 0.8125, 0.3125, 0.8125, 0.375, 0.7812, 0.375, 0.7812, 0.3125, 0.8125, 0.25, 0.8125, 0.3125, 0.7812, 0.3125, 0.7812, 0.25, 0.7812, 0.375, 0.7812, 0.4375, 0.75, 0.4375, 0.75, 0.375, 0.7812, 0.3125, 0.7812, 0.375, 0.75, 0.375, 0.75, 0.3125, 0.7812, 0.25, 0.7812, 0.3125, 0.75, 0.3125, 0.75, 0.25, 0.7812, 0.1875, 0.7812, 0.25, 0.75, 0.25, 0.75, 0.1875, 0.7812, 0.125, 0.7812, 0.1875, 0.75, 0.1875, 0.75, 0.125, 0.7812, 0.0625, 0.7812, 0.125, 0.75, 0.125, 0.75, 0.0625, 0.75, 0.5, 0.7812, 0.5, 0.8125, 0.5, 0.8438, 0.5, 0.875, 0.5, 0.9062, 0.5, 0.9375, 0.5, 0.9688, 0.5, 1.0, 0.5, 0.03125, 0.5, 0.0625, 0.5, 0.09375, 0.5, 0.125, 0.5, 0.1562, 0.5, 0.1875, 0.5, 0.2187, 0.5, 0.25, 0.5, 0.2812, 0.5, 0.3125, 0.5, 0.3437, 0.5, 0.375, 0.5, 0.4062, 0.5, 0.4375, 0.5, 0.4687, 0.5, 0.5, 0.5, 0.5312, 0.5, 0.5625, 0.5, 0.5937, 0.5, 0.625, 0.5, 0.6562, 0.5, 0.6875, 0.5, 0.7188, 0.5, 0.7656, 0.0, 0.7812, 0.0625, 0.75, 0.0625, 0.7812, 0.4375, 0.7812, 0.5, 0.75, 0.5, 0.75, 0.4375, 0.375, 0.0, 0.625, 0.0, 0.625, 0.25, 0.375, 0.25, 0.375, 0.375, 0.625, 0.375, 0.625, 0.5, 0.375, 0.5, 0.375, 0.5, 0.625, 0.5, 0.625, 0.75, 0.375, 0.75, 0.375, 0.875, 0.625, 0.875, 0.625, 1.0, 0.375, 1.0, 0.25, 0.5, 0.375, 0.5, 0.375, 0.75, 0.25, 0.75, 0.75, 0.5, 0.875, 0.5, 0.875, 0.75, 0.75, 0.75, 0.625, 0.5, 0.75, 0.5, 0.75, 0.75, 0.625, 0.75, 0.125, 0.5, 0.25, 0.5, 0.25, 0.75, 0.125, 0.75, 0.375, 0.75, 0.625, 0.75, 0.625, 0.875, 0.375, 0.875, 0.375, 0.25, 0.625, 0.25, 0.625, 0.375, 0.375, 0.375, 0.375, 0.0, 0.625, 0.0, 0.625, 0.25, 0.375, 0.25, 0.375, 0.25, 0.625, 0.25, 0.625, 0.5, 0.375, 0.5, 0.375, 0.5, 0.625, 0.5, 0.625, 0.75, 0.375, 0.75, 0.375, 0.75, 0.625, 0.75, 0.625, 1.0, 0.375, 1.0, 0.125, 0.5, 0.375, 0.5, 0.375, 0.75, 0.125, 0.75, 0.625, 0.5, 0.625, 0.25, 0.625, 0.25, 0.625, 0.5, 0.625, 0.75, 0.625, 0.5, 0.625, 0.5, 0.625, 0.75, 0.625, 0.75, 0.625, 0.5, 0.625, 0.5, 0.625, 0.75, 0.625, 0.25, 0.625, 0.0, 0.625, 0.0, 0.625, 0.25, 0.625, 1.0, 0.625, 0.75, 0.625, 0.75, 0.625, 1.0, 0.625, 0.5, 0.875, 0.5, 0.875, 0.75, 0.625, 0.75, 0.625, 0.25, 0.625, 0.0, 0.625, 0.0, 0.625, 0.25, 0.625, 1.0, 0.625, 0.75, 0.625, 0.75, 0.625, 1.0, 0.625, 0.5, 0.625, 0.25, 0.625, 0.25, 0.625, 0.5, 0.375, 0.1962, 0.625, 0.1962, 0.625, 0.25, 0.375, 0.25, 0.875, 0.5, 0.625, 0.5, 0.625, 0.5, 0.875, 0.5, 0.375, 0.75, 0.5377, 0.75, 0.6113, 0.75, 0.6049, 0.75, 0.375, 0.75, 0.125, 0.75, 0.375, 0.75, 0.375, 0.75, 0.125, 0.75, 0.125, 0.6201, 0.375, 0.6201, 0.375, 0.75, 0.125, 0.75, 0.375, 0.0, 0.4976, 0.0, 0.4756, 0.0237, 0.413, 0.08693, 0.375, 0.1299, 0.625, 0.5, 0.875, 0.5, 0.875, 0.5538, 0.625, 0.5538, 0.125, 0.5, 0.375, 0.5, 0.375, 0.5538, 0.125, 0.5538, 0.375, 0.5, 0.625, 0.5, 0.625, 0.5538, 0.375, 0.5538, 0.6049, 0.0, 0.375, 0.0, 0.375, 0.0, 0.6005, 0.0, 0.6384, 0.75, 0.8616, 0.75, 0.8592, 0.75, 0.6408, 0.75, 0.375, 0.1299, 0.6225, 0.1509, 0.625, 0.1962, 0.375, 0.1962, 0.125, 0.5538, 0.375, 0.5538, 0.375, 0.6201, 0.125, 0.6201, 0.625, 0.5538, 0.875, 0.5538, 0.8752, 0.6003, 0.6248, 0.6003, 0.125, 0.75, 0.375, 0.75, 0.375, 0.75, 0.125, 0.75, 0.375, 0.6201, 0.6203, 0.6036, 0.6138, 0.7085, 0.5377, 0.75, 0.4843, 0.717, 0.4158, 0.6741, 0.375, 0.5538, 0.625, 0.5538, 0.6225, 0.5991, 0.375, 0.6201, 0.6343, 0.6321, 0.8657, 0.6321, 0.8642, 0.738, 0.6358, 0.738, 0.6437, 0.75, 0.8563, 0.75, 0.8552, 0.75, 0.6448, 0.75, 0.375, 0.75, 0.6049, 0.75, 0.6005, 0.75, 0.375, 0.75, 0.375, 0.75, 0.6005, 0.75, 0.6005, 1.0, 0.375, 1.0, 0.875, 0.5, 0.625, 0.5, 0.5955, 0.7744, 0.5955, 0.9756, 0.375, 0.25, 0.625, 0.25, 0.625, 0.25, 0.375, 0.25, 0.625, 0.5, 0.375, 0.5, 0.375, 0.5, 0.625, 0.5, 0.375, 0.5, 0.125, 0.5, 0.125, 0.5, 0.375, 0.5, 0.375, 0.5, 0.125, 0.5, 0.1494, 0.75, 0.3506, 0.75, 0.375, 0.25, 0.625, 0.25, 0.5955, 0.0, 0.474, 0.0, 0.4045, 0.0, 0.5, 0.125, 0.625, 0.125, 0.625, 0.25, 0.5, 0.25, 0.5, 0.432, 0.625, 0.432, 0.625, 0.432, 0.5, 0.432, 0.625, 0.625, 0.625, 0.75, 0.625, 0.75, 0.625, 0.625, 0.5, 0.818, 0.625, 0.818, 0.625, 1.0, 0.5, 1.0, 0.625, 0.818, 0.5, 0.818, 0.5, 0.818, 0.625, 0.818, 0.693, 0.625, 0.875, 0.625, 0.875, 0.75, 0.693, 0.75, 0.693, 0.5, 0.875, 0.5, 0.875, 0.625, 0.693, 0.625, 0.307, 0.75, 0.307, 0.625, 0.307, 0.625, 0.307, 0.75, 0.625, 0.75, 0.5, 0.75, 0.5, 0.75, 0.625, 0.75, 0.5, 0.0, 0.625, 0.0, 0.625, 0.125, 0.5, 0.125, 0.375, 0.0, 0.5, 0.0, 0.5, 0.125, 0.375, 0.125, 0.375, 0.75, 0.375, 0.625, 0.375, 0.625, 0.375, 0.75, 0.375, 0.818, 0.5, 0.818, 0.5, 1.0, 0.375, 1.0, 0.375, 0.625, 0.375, 0.5, 0.375, 0.5, 0.375, 0.625, 0.375, 0.75, 0.5, 0.75, 0.5, 0.75, 0.375, 0.75, 0.375, 0.125, 0.5, 0.125, 0.5, 0.25, 0.375, 0.25, 0.5, 0.625, 0.625, 0.625, 0.625, 0.75, 0.5, 0.75, 0.5, 0.5, 0.625, 0.5, 0.625, 0.625, 0.5, 0.625, 0.375, 0.5, 0.5, 0.5, 0.5, 0.625, 0.375, 0.625, 0.375, 0.625, 0.5, 0.625, 0.5, 0.75, 0.375, 0.75, 0.375, 0.5, 0.5, 0.5, 0.5, 0.5, 0.375, 0.5, 0.625, 0.5, 0.625, 0.625, 0.625, 0.625, 0.625, 0.5, 0.5, 0.5, 0.625, 0.5, 0.625, 0.5, 0.5, 0.5, 0.5, 0.75, 0.375, 0.75, 0.375, 0.75, 0.5, 0.75, 0.375, 0.25, 0.5, 0.25, 0.5, 0.432, 0.375, 0.432, 0.693, 0.625, 0.693, 0.75, 0.693, 0.75, 0.693, 0.625, 0.125, 0.5, 0.307, 0.5, 0.307, 0.625, 0.125, 0.625, 0.5, 0.75, 0.625, 0.75, 0.625, 0.75, 0.5, 0.75, 0.625, 0.75, 0.625, 0.625, 0.625, 0.625, 0.625, 0.75, 0.125, 0.625, 0.307, 0.625, 0.307, 0.75, 0.125, 0.75, 0.625, 0.625, 0.625, 0.5, 0.625, 0.5, 0.625, 0.625, 0.5, 0.25, 0.625, 0.25, 0.625, 0.432, 0.5, 0.432, 0.5, 0.432, 0.625, 0.432, 0.625, 0.5, 0.5, 0.5, 0.307, 0.625, 0.375, 0.625, 0.375, 0.75, 0.307, 0.75, 0.307, 0.5, 0.375, 0.5, 0.375, 0.625, 0.307, 0.625, 0.375, 0.432, 0.5, 0.432, 0.5, 0.5, 0.375, 0.5, 0.375, 0.75, 0.5, 0.75, 0.5, 0.818, 0.375, 0.818, 0.625, 0.5, 0.693, 0.5, 0.693, 0.625, 0.625, 0.625, 0.625, 0.625, 0.693, 0.625, 0.693, 0.75, 0.625, 0.75, 0.5, 0.75, 0.625, 0.75, 0.625, 0.818, 0.5, 0.818, 0.375, 0.432, 0.5, 0.432, 0.5, 0.432, 0.375, 0.432, 0.5, 0.818, 0.375, 0.818, 0.375, 0.818, 0.5, 0.818, 0.5, 0.5, 0.375, 0.5, 0.375, 0.5, 0.5, 0.5, 0.307, 0.625, 0.307, 0.5, 0.307, 0.5, 0.307, 0.625, 0.375, 0.625, 0.375, 0.75, 0.375, 0.75, 0.375, 0.625, 0.375, 0.5, 0.375, 0.625, 0.375, 0.625, 0.375, 0.5, 0.625, 0.5, 0.5, 0.5, 0.5, 0.5, 0.625, 0.5, 0.693, 0.5, 0.693, 0.625, 0.693, 0.625, 0.693, 0.5, 0.5, 0.125, 0.625, 0.125, 0.625, 0.25, 0.5, 0.25, 0.5, 0.432, 0.625, 0.432, 0.625, 0.432, 0.5, 0.432, 0.625, 0.625, 0.625, 0.75, 0.625, 0.75, 0.625, 0.625, 0.5, 0.818, 0.625, 0.818, 0.625, 1.0, 0.5, 1.0, 0.625, 0.818, 0.5, 0.818, 0.5, 0.818, 0.625, 0.818, 0.693, 0.625, 0.875, 0.625, 0.875, 0.75, 0.693, 0.75, 0.693, 0.5, 0.875, 0.5, 0.875, 0.625, 0.693, 0.625, 0.307, 0.75, 0.307, 0.625, 0.307, 0.625, 0.307, 0.75, 0.625, 0.75, 0.5, 0.75, 0.5, 0.75, 0.625, 0.75, 0.5, 0.0, 0.625, 0.0, 0.625, 0.125, 0.5, 0.125, 0.375, 0.0, 0.5, 0.0, 0.5, 0.125, 0.375, 0.125, 0.375, 0.75, 0.375, 0.625, 0.375, 0.625, 0.375, 0.75, 0.375, 0.818, 0.5, 0.818, 0.5, 1.0, 0.375, 1.0, 0.375, 0.625, 0.375, 0.5, 0.375, 0.5, 0.375, 0.625, 0.375, 0.75, 0.5, 0.75, 0.5, 0.75, 0.375, 0.75, 0.375, 0.125, 0.5, 0.125, 0.5, 0.25, 0.375, 0.25, 0.5, 0.625, 0.625, 0.625, 0.625, 0.75, 0.5, 0.75, 0.5, 0.5, 0.625, 0.5, 0.625, 0.625, 0.5, 0.625, 0.375, 0.5, 0.5, 0.5, 0.5, 0.625, 0.375, 0.625, 0.375, 0.625, 0.5, 0.625, 0.5, 0.75, 0.375, 0.75, 0.375, 0.5, 0.5, 0.5, 0.5, 0.5, 0.375, 0.5, 0.625, 0.5, 0.625, 0.625, 0.625, 0.625, 0.625, 0.5, 0.5, 0.5, 0.625, 0.5, 0.625, 0.5, 0.5, 0.5, 0.5, 0.75, 0.375, 0.75, 0.375, 0.75, 0.5, 0.75, 0.375, 0.25, 0.5, 0.25, 0.5, 0.432, 0.375, 0.432, 0.693, 0.625, 0.693, 0.75, 0.693, 0.75, 0.693, 0.625, 0.125, 0.5, 0.307, 0.5, 0.307, 0.625, 0.125, 0.625, 0.5, 0.75, 0.625, 0.75, 0.625, 0.75, 0.5, 0.75, 0.625, 0.75, 0.625, 0.625, 0.625, 0.625, 0.625, 0.75, 0.125, 0.625, 0.307, 0.625, 0.307, 0.75, 0.125, 0.75, 0.625, 0.625, 0.625, 0.5, 0.625, 0.5, 0.625, 0.625, 0.5, 0.25, 0.625, 0.25, 0.625, 0.432, 0.5, 0.432, 0.5, 0.432, 0.625, 0.432, 0.625, 0.5, 0.5, 0.5, 0.307, 0.625, 0.375, 0.625, 0.375, 0.75, 0.307, 0.75, 0.307, 0.5, 0.375, 0.5, 0.375, 0.625, 0.307, 0.625, 0.375, 0.432, 0.5, 0.432, 0.5, 0.5, 0.375, 0.5, 0.375, 0.75, 0.5, 0.75, 0.5, 0.818, 0.375, 0.818, 0.625, 0.5, 0.693, 0.5, 0.693, 0.625, 0.625, 0.625, 0.625, 0.625, 0.693, 0.625, 0.693, 0.75, 0.625, 0.75, 0.5, 0.75, 0.625, 0.75, 0.625, 0.818, 0.5, 0.818, 0.375, 0.432, 0.5, 0.432, 0.5, 0.432, 0.375, 0.432, 0.5, 0.818, 0.375, 0.818, 0.375, 0.818, 0.5, 0.818, 0.5, 0.5, 0.375, 0.5, 0.375, 0.5, 0.5, 0.5, 0.307, 0.625, 0.307, 0.5, 0.307, 0.5, 0.307, 0.625, 0.375, 0.625, 0.375, 0.75, 0.375, 0.75, 0.375, 0.625, 0.375, 0.5, 0.375, 0.625, 0.375, 0.625, 0.375, 0.5, 0.625, 0.5, 0.5, 0.5, 0.5, 0.5, 0.625, 0.5, 0.693, 0.5, 0.693, 0.625, 0.693, 0.625, 0.693, 0.5, 0.8616, 0.75, 0.8671, 0.75, 0.875, 0.75, 0.6358, 0.738, 0.6384, 0.75, 0.6113, 0.75, 0.8563, 0.75, 0.8645, 0.75, 0.875, 0.75, 0.6437, 0.75, 0.6049, 0.75, 0.6408, 0.75, 0.6343, 0.6321, 0.6358, 0.738, 0.6113, 0.75, 0.6138, 0.7085, 0.6358, 0.738, 0.8642, 0.738, 0.8616, 0.75, 0.6384, 0.75, 0.8642, 0.738, 0.8657, 0.6321, 0.875, 0.6201, 0.875, 0.644, 0.875, 0.75, 0.8657, 0.6321, 0.6343, 0.6321, 0.6248, 0.6003, 0.8752, 0.6003, 0.6408, 0.75, 0.8592, 0.75, 0.8563, 0.75, 0.6437, 0.75, 0.875, 0.75, 0.875, 0.75, 0.8592, 0.75, 0.8616, 0.75, 0.6049, 0.75, 0.6113, 0.75, 0.6384, 0.75, 0.6408, 0.75, 0.6448, 0.75, 0.8552, 0.75, 0.875, 0.75, 0.625, 0.75, 0.8552, 0.75, 0.8563, 0.75, 0.875, 0.75, 0.875, 0.75, 0.6005, 0.75, 0.6049, 0.75, 0.6437, 0.75, 0.6448, 0.75, 0.6113, 0.0, 0.4976, 0.0, 0.375, 0.0, 0.375, 0.0, 0.6049, 0.0, 0.8182, 0.0, 0.7727, 0.07873, 0.8636, 0.07873, 0.7273, 0.1575, 0.6818, 0.07873, 0.6364, 0.1575, 0.09091, 0.0, 0.04545, 0.07873, 0.1364, 0.07873, 0.2727, 0.0, 0.2273, 0.07873, 0.3182, 0.07873, 0.4545, 0.0, 0.4091, 0.07873, 0.5, 0.07873, 0.7273, 0.1575, 0.6364, 0.1575, 0.6818, 0.2362, 0.9091, 0.1575, 0.8182, 0.1575, 0.8636, 0.2362, 0.1818, 0.1575, 0.09091, 0.1575, 0.1364, 0.2362, 0.3636, 0.1575, 0.2727, 0.1575, 0.3182, 0.2362, 0.5455, 0.1575, 0.4545, 0.1575, 0.5, 0.2362, 0.7273, 0.1575, 0.6818, 0.2362, 0.7727, 0.2362, 0.9091, 0.1575, 0.8636, 0.2362, 0.9545, 0.2362, 0.1818, 0.1575, 0.1364, 0.2362, 0.2273, 0.2362, 0.3636, 0.1575, 0.3182, 0.2362, 0.4091, 0.2362, 0.5455, 0.1575, 0.5, 0.2362, 0.5909, 0.2362, 0.8182, 0.3149, 0.7273, 0.3149, 0.7727, 0.3937, 1.0, 0.3149, 0.9091, 0.3149, 0.9545, 0.3937, 0.2727, 0.3149, 0.1818, 0.3149, 0.2273, 0.3937, 0.4545, 0.3149, 0.3636, 0.3149, 0.4091, 0.3937, 0.6364, 0.3149, 0.5455, 0.3149, 0.5909, 0.3937, 0.5909, 0.3937, 0.5, 0.3937, 0.5455, 0.4724, 0.5909, 0.3937, 0.5455, 0.3149, 0.5, 0.3937, 0.5455, 0.3149, 0.4545, 0.3149, 0.5, 0.3937, 0.4091, 0.3937, 0.3182, 0.3937, 0.3636, 0.4724, 0.4091, 0.3937, 0.3636, 0.3149, 0.3182, 0.3937, 0.3636, 0.3149, 0.2727, 0.3149, 0.3182, 0.3937, 0.2273, 0.3937, 0.1364, 0.3937, 0.1818, 0.4724, 0.2273, 0.3937, 0.1818, 0.3149, 0.1364, 0.3937, 0.1818, 0.3149, 0.09091, 0.3149, 0.1364, 0.3937, 0.9545, 0.3937, 0.8636, 0.3937, 0.9091, 0.4724, 0.9545, 0.3937, 0.9091, 0.3149, 0.8636, 0.3937, 0.9091, 0.3149, 0.8182, 0.3149, 0.8636, 0.3937, 0.7727, 0.3937, 0.6818, 0.3937, 0.7273, 0.4724, 0.7727, 0.3937, 0.7273, 0.3149, 0.6818, 0.3937, 0.7273, 0.3149, 0.6364, 0.3149, 0.6818, 0.3937, 0.5909, 0.2362, 0.5455, 0.3149, 0.6364, 0.3149, 0.5909, 0.2362, 0.5, 0.2362, 0.5455, 0.3149, 0.5, 0.2362, 0.4545, 0.3149, 0.5455, 0.3149, 0.4091, 0.2362, 0.3636, 0.3149, 0.4545, 0.3149, 0.4091, 0.2362, 0.3182, 0.2362, 0.3636, 0.3149, 0.3182, 0.2362, 0.2727, 0.3149, 0.3636, 0.3149, 0.2273, 0.2362, 0.1818, 0.3149, 0.2727, 0.3149, 0.2273, 0.2362, 0.1364, 0.2362, 0.1818, 0.3149, 0.1364, 0.2362, 0.09091, 0.3149, 0.1818, 0.3149, 0.9545, 0.2362, 0.9091, 0.3149, 1.0, 0.3149, 0.9545, 0.2362, 0.8636, 0.2362, 0.9091, 0.3149, 0.8636, 0.2362, 0.8182, 0.3149, 0.9091, 0.3149, 0.7727, 0.2362, 0.7273, 0.3149, 0.8182, 0.3149, 0.7727, 0.2362, 0.6818, 0.2362, 0.7273, 0.3149, 0.6818, 0.2362, 0.6364, 0.3149, 0.7273, 0.3149, 0.5, 0.2362, 0.4091, 0.2362, 0.4545, 0.3149, 0.5, 0.2362, 0.4545, 0.1575, 0.4091, 0.2362, 0.4545, 0.1575, 0.3636, 0.1575, 0.4091, 0.2362, 0.3182, 0.2362, 0.2273, 0.2362, 0.2727, 0.3149, 0.3182, 0.2362, 0.2727, 0.1575, 0.2273, 0.2362, 0.2727, 0.1575, 0.1818, 0.1575, 0.2273, 0.2362, 0.1364, 0.2362, 0.04545, 0.2362, 0.09091, 0.3149, 0.1364, 0.2362, 0.09091, 0.1575, 0.04545, 0.2362, 0.09091, 0.1575, 0.0, 0.1575, 0.04545, 0.2362, 0.8636, 0.2362, 0.7727, 0.2362, 0.8182, 0.3149, 0.8636, 0.2362, 0.8182, 0.1575, 0.7727, 0.2362, 0.8182, 0.1575, 0.7273, 0.1575, 0.7727, 0.2362, 0.6818, 0.2362, 0.5909, 0.2362, 0.6364, 0.3149, 0.6818, 0.2362, 0.6364, 0.1575, 0.5909, 0.2362, 0.6364, 0.1575, 0.5455, 0.1575, 0.5909, 0.2362, 0.5, 0.07873, 0.4545, 0.1575, 0.5455, 0.1575, 0.5, 0.07873, 0.4091, 0.07873, 0.4545, 0.1575, 0.4091, 0.07873, 0.3636, 0.1575, 0.4545, 0.1575, 0.3182, 0.07873, 0.2727, 0.1575, 0.3636, 0.1575, 0.3182, 0.07873, 0.2273, 0.07873, 0.2727, 0.1575, 0.2273, 0.07873, 0.1818, 0.1575, 0.2727, 0.1575, 0.1364, 0.07873, 0.09091, 0.1575, 0.1818, 0.1575, 0.1364, 0.07873, 0.04545, 0.07873, 0.09091, 0.1575, 0.04545, 0.07873, 0.0, 0.1575, 0.09091, 0.1575, 0.6364, 0.1575, 0.5909, 0.07873, 0.5455, 0.1575, 0.6364, 0.1575, 0.6818, 0.07873, 0.5909, 0.07873, 0.6818, 0.07873, 0.6364, 0.0, 0.5909, 0.07873, 0.8636, 0.07873, 0.8182, 0.1575, 0.9091, 0.1575, 0.8636, 0.07873, 0.7727, 0.07873, 0.8182, 0.1575, 0.7727, 0.07873, 0.7273, 0.1575, 0.8182, 0.1575, 0.8182, 0.0, 0.7727, 0.07873, 0.8636, 0.07873, 0.7273, 0.1575, 0.6818, 0.07873, 0.6364, 0.1575, 0.09091, 0.0, 0.04545, 0.07873, 0.1364, 0.07873, 0.2727, 0.0, 0.2273, 0.07873, 0.3182, 0.07873, 0.4545, 0.0, 0.4091, 0.07873, 0.5, 0.07873, 0.7273, 0.1575, 0.6364, 0.1575, 0.6818, 0.2362, 0.9091, 0.1575, 0.8182, 0.1575, 0.8636, 0.2362, 0.1818, 0.1575, 0.09091, 0.1575, 0.1364, 0.2362, 0.3636, 0.1575, 0.2727, 0.1575, 0.3182, 0.2362, 0.5455, 0.1575, 0.4545, 0.1575, 0.5, 0.2362, 0.7273, 0.1575, 0.6818, 0.2362, 0.7727, 0.2362, 0.9091, 0.1575, 0.8636, 0.2362, 0.9545, 0.2362, 0.1818, 0.1575, 0.1364, 0.2362, 0.2273, 0.2362, 0.3636, 0.1575, 0.3182, 0.2362, 0.4091, 0.2362, 0.5455, 0.1575, 0.5, 0.2362, 0.5909, 0.2362, 0.8182, 0.3149, 0.7273, 0.3149, 0.7727, 0.3937, 1.0, 0.3149, 0.9091, 0.3149, 0.9545, 0.3937, 0.2727, 0.3149, 0.1818, 0.3149, 0.2273, 0.3937, 0.4545, 0.3149, 0.3636, 0.3149, 0.4091, 0.3937, 0.6364, 0.3149, 0.5455, 0.3149, 0.5909, 0.3937, 0.5909, 0.3937, 0.5, 0.3937, 0.5455, 0.4724, 0.5909, 0.3937, 0.5455, 0.3149, 0.5, 0.3937, 0.5455, 0.3149, 0.4545, 0.3149, 0.5, 0.3937, 0.4091, 0.3937, 0.3182, 0.3937, 0.3636, 0.4724, 0.4091, 0.3937, 0.3636, 0.3149, 0.3182, 0.3937, 0.3636, 0.3149, 0.2727, 0.3149, 0.3182, 0.3937, 0.2273, 0.3937, 0.1364, 0.3937, 0.1818, 0.4724, 0.2273, 0.3937, 0.1818, 0.3149, 0.1364, 0.3937, 0.1818, 0.3149, 0.09091, 0.3149, 0.1364, 0.3937, 0.9545, 0.3937, 0.8636, 0.3937, 0.9091, 0.4724, 0.9545, 0.3937, 0.9091, 0.3149, 0.8636, 0.3937, 0.9091, 0.3149, 0.8182, 0.3149, 0.8636, 0.3937, 0.7727, 0.3937, 0.6818, 0.3937, 0.7273, 0.4724, 0.7727, 0.3937, 0.7273, 0.3149, 0.6818, 0.3937, 0.7273, 0.3149, 0.6364, 0.3149, 0.6818, 0.3937, 0.5909, 0.2362, 0.5455, 0.3149, 0.6364, 0.3149, 0.5909, 0.2362, 0.5, 0.2362, 0.5455, 0.3149, 0.5, 0.2362, 0.4545, 0.3149, 0.5455, 0.3149, 0.4091, 0.2362, 0.3636, 0.3149, 0.4545, 0.3149, 0.4091, 0.2362, 0.3182, 0.2362, 0.3636, 0.3149, 0.3182, 0.2362, 0.2727, 0.3149, 0.3636, 0.3149, 0.2273, 0.2362, 0.1818, 0.3149, 0.2727, 0.3149, 0.2273, 0.2362, 0.1364, 0.2362, 0.1818, 0.3149, 0.1364, 0.2362, 0.09091, 0.3149, 0.1818, 0.3149, 0.9545, 0.2362, 0.9091, 0.3149, 1.0, 0.3149, 0.9545, 0.2362, 0.8636, 0.2362, 0.9091, 0.3149, 0.8636, 0.2362, 0.8182, 0.3149, 0.9091, 0.3149, 0.7727, 0.2362, 0.7273, 0.3149, 0.8182, 0.3149, 0.7727, 0.2362, 0.6818, 0.2362, 0.7273, 0.3149, 0.6818, 0.2362, 0.6364, 0.3149, 0.7273, 0.3149, 0.5, 0.2362, 0.4091, 0.2362, 0.4545, 0.3149, 0.5, 0.2362, 0.4545, 0.1575, 0.4091, 0.2362, 0.4545, 0.1575, 0.3636, 0.1575, 0.4091, 0.2362, 0.3182, 0.2362, 0.2273, 0.2362, 0.2727, 0.3149, 0.3182, 0.2362, 0.2727, 0.1575, 0.2273, 0.2362, 0.2727, 0.1575, 0.1818, 0.1575, 0.2273, 0.2362, 0.1364, 0.2362, 0.04545, 0.2362, 0.09091, 0.3149, 0.1364, 0.2362, 0.09091, 0.1575, 0.04545, 0.2362, 0.09091, 0.1575, 0.0, 0.1575, 0.04545, 0.2362, 0.8636, 0.2362, 0.7727, 0.2362, 0.8182, 0.3149, 0.8636, 0.2362, 0.8182, 0.1575, 0.7727, 0.2362, 0.8182, 0.1575, 0.7273, 0.1575, 0.7727, 0.2362, 0.6818, 0.2362, 0.5909, 0.2362, 0.6364, 0.3149, 0.6818, 0.2362, 0.6364, 0.1575, 0.5909, 0.2362, 0.6364, 0.1575, 0.5455, 0.1575, 0.5909, 0.2362, 0.5, 0.07873, 0.4545, 0.1575, 0.5455, 0.1575, 0.5, 0.07873, 0.4091, 0.07873, 0.4545, 0.1575, 0.4091, 0.07873, 0.3636, 0.1575, 0.4545, 0.1575, 0.3182, 0.07873, 0.2727, 0.1575, 0.3636, 0.1575, 0.3182, 0.07873, 0.2273, 0.07873, 0.2727, 0.1575, 0.2273, 0.07873, 0.1818, 0.1575, 0.2727, 0.1575, 0.1364, 0.07873, 0.09091, 0.1575, 0.1818, 0.1575, 0.1364, 0.07873, 0.04545, 0.07873, 0.09091, 0.1575, 0.04545, 0.07873, 0.0, 0.1575, 0.09091, 0.1575, 0.6364, 0.1575, 0.5909, 0.07873, 0.5455, 0.1575, 0.6364, 0.1575, 0.6818, 0.07873, 0.5909, 0.07873, 0.6818, 0.07873, 0.6364, 0.0, 0.5909, 0.07873, 0.8636, 0.07873, 0.8182, 0.1575, 0.9091, 0.1575, 0.8636, 0.07873, 0.7727, 0.07873, 0.8182, 0.1575, 0.7727, 0.07873, 0.7273, 0.1575, 0.8182, 0.1575, 0.5955, 0.6988, 0.5293, 0.7216, 0.4863, 0.7202, 0.4411, 0.694, 0.4616, 0.6645, 0.5092, 0.6514, 0.5392, 0.6364, 0.5518, 0.5997, 0.5191, 0.5802, 0.5101, 0.562, 0.5326, 0.538, 0.5607, 0.5132, 0.5955, 0.5132, 0.5955, 0.6988, 0.6275, 0.7026, 0.6494, 0.7112, 0.6494, 0.7368, 0.5955, 0.7368, 0.6494, 0.6577, 0.637, 0.6522, 0.6494, 0.6287, 0.6494, 0.559, 0.7081, 0.6011, 0.6494, 0.6287, 0.6494, 0.6287, 0.7081, 0.6011, 0.6494, 0.559, 0.6908, 0.5132, 0.7989, 0.5132, 0.7393, 0.5348, 0.7213, 0.5752, 0.8138, 0.577, 0.8506, 0.5428, 0.8506, 0.7368, 0.8284, 0.6665, 0.8258, 0.6111, 0.7634, 0.6092, 0.7347, 0.6463, 0.6494, 0.6577, 0.6494, 0.6577, 0.6987, 0.6632, 0.6963, 0.6983, 0.6494, 0.7112, 0.4158, 0.6741, 0.4843, 0.717, 0.5377, 0.75, 0.375, 0.75, 0.375, 0.6201, 0.5377, 0.75, 0.6138, 0.7085, 0.6113, 0.75, 0.375, 0.1299, 0.413, 0.08693, 0.4756, 0.0237, 0.4976, 0.0, 0.5535, 0.02241, 0.5806, 0.0695, 0.6187, 0.1194, 0.6203, 0.1464, 0.6187, 0.1194, 0.5806, 0.0695, 0.5535, 0.02241, 0.4976, 0.0, 0.6113, 0.0, 0.6138, 0.7085, 0.6203, 0.6036, 0.6343, 0.6321, 0.6494, 0.6577, 0.7347, 0.6463, 0.7392, 0.6866, 0.8284, 0.6665, 0.8506, 0.7368, 0.6494, 0.7368, 0.6494, 0.7112, 0.6963, 0.6983, 0.6987, 0.6632, 0.7392, 0.6866, 0.7347, 0.6463, 0.7634, 0.6092, 0.8258, 0.6111, 0.8284, 0.6665, 0.8506, 0.5428, 0.7989, 0.5132, 0.8506, 0.5132, 0.8506, 0.5428, 0.8138, 0.577, 0.7213, 0.5752, 0.7393, 0.5348, 0.7989, 0.5132, 0.4936, 0.01317, 0.474, 0.0, 0.5955, 0.0, 0.5955, 0.01317, 0.4045, 0.1041, 0.4646, 0.1225, 0.5204, 0.09932, 0.5748, 0.05692, 0.5955, 0.02968, 0.5955, 0.1489, 0.5348, 0.1421, 0.4694, 0.1434, 0.4362, 0.1598, 0.4856, 0.1893, 0.5468, 0.2156, 0.577, 0.2368, 0.4045, 0.2368, 0.5955, 0.02968, 0.5748, 0.05692, 0.5204, 0.09932, 0.4646, 0.1225, 0.4045, 0.1041, 0.4377, 0.07602, 0.4759, 0.05205, 0.4255, 0.04709, 0.4382, 0.02963, 0.4936, 0.01317, 0.5955, 0.01317, 0.577, 0.2368, 0.5955, 0.2278, 0.5955, 0.2368, 0.5955, 0.2278, 0.577, 0.2368, 0.5468, 0.2156, 0.4856, 0.1893, 0.4362, 0.1598, 0.4694, 0.1434, 0.5348, 0.1421, 0.5955, 0.1489, 0.5955, 0.1489, 0.6142, 0.1956, 0.6143, 0.2189, 0.5955, 0.2278, 0.1494, 0.6349, 0.3506, 0.6404, 0.3506, 0.7368, 0.1494, 0.7368])
me_cube.materials.append(mat_cow1)
me_cube.materials.append(mat_cow2)
me_cube.materials.append(mat_cow3)
me_cube.use_remesh_preserve_volume = False
me_cube.use_remesh_preserve_attributes = False
me_cube.use_mirror_vertex_groups = False
me_cube.update()

# ---- objects
ob_cube = bpy.data.objects.new('Cube', me_cube)

# ---- transforms, parenting, visibility, modifiers, constraints
ob_cube.location = (0.0, 0.0, 3.054)
ob_cube.lock_rotations_4d = False
ob_cube.empty_display_type = 'ARROWS'
ob_cube.lineart.crease_threshold = 0.0

# ---- collection membership
col_collection.objects.link(ob_cube)

# ---- scene / render settings (as saved in the file)
scene.frame_start = 1; scene.frame_end = 250; scene.frame_set(1)
scene.render.engine = 'BLENDER_EEVEE_NEXT'
scene.cycles.use_denoising = False
scene.cycles.samples = 128
scene.cycles.sampling_pattern = 'TABULATED_SOBOL'
scene.cycles.use_adaptive_sampling = False
scene.cycles.use_light_tree = False
scene.view_settings.view_transform = 'Filmic'
bpy.context.view_layer.update()

# ---- added for rendering (the .blend has no active camera and no usable light): camera, sun
cam_auto = bpy.data.cameras.new('AutoCamera')
cam_auto.lens = 50.0
cam_auto.sensor_width = 36.0
cam_auto.clip_end = 1000.0
ob_auto_camera = bpy.data.objects.new('AutoCamera', cam_auto)
scene.collection.objects.link(ob_auto_camera)
ob_auto_camera.location = (10.316, -13.2264, 10.2971)
ob_auto_camera.rotation_euler = (1.09748, -7.21219e-08, 0.694738)
scene.camera = ob_auto_camera
light_auto_sun = bpy.data.lights.new('AutoSun', 'SUN')
light_auto_sun.energy = 3.0
light_auto_sun.angle = 0.0523599
ob_auto_sun = bpy.data.objects.new('AutoSun', light_auto_sun)
scene.collection.objects.link(ob_auto_sun)
ob_auto_sun.rotation_euler = (0.872665, 0.174533, 0.523599)
bpy.context.view_layer.update()
